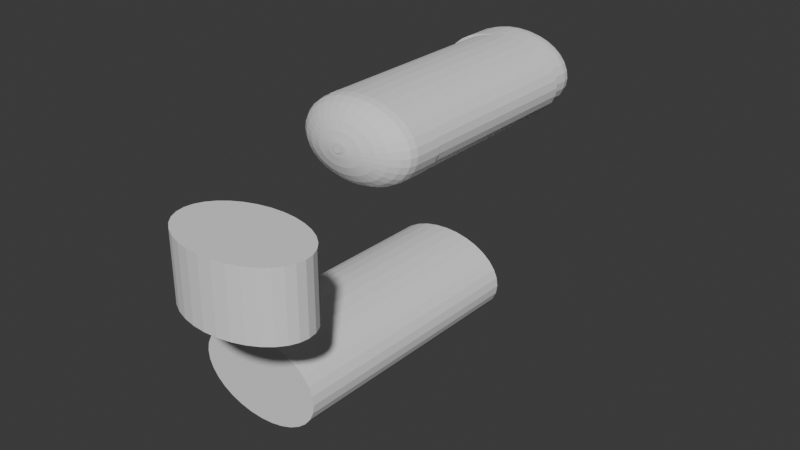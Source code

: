 # Source: compressortank_new.blend  (saved by Blender 4.0.36; exported with 4.5.12 LTS)
import bpy
from mathutils import Matrix  # noqa: F401  (used for matrix-valued properties, if any)

bpy.ops.wm.read_factory_settings(use_empty=True)
scene = bpy.context.scene
scene.name = 'Scene'

# ---- collections
col_collection = bpy.data.collections.new('Collection'); scene.collection.children.link(col_collection)

# ---- world
world_world = bpy.data.worlds.new('World'); scene.world = world_world
world_world.use_nodes = True; world_world.node_tree.nodes.clear()
_N = world_world.node_tree.nodes; _L = world_world.node_tree.links
n0 = _N.new('ShaderNodeOutputWorld'); n0.name = 'World Output'; n0.location = (300, 300)
n1 = _N.new('ShaderNodeBackground'); n1.name = 'Background'; n1.location = (10, 300)
n1.inputs[0].default_value = (0.05088, 0.05088, 0.05088, 1.0)
_L.new(n1.outputs[0], n0.inputs[0])
n0.is_active_output = True
world_world.color = (0.05088, 0.05088, 0.05088)
world_world.use_sun_shadow = False
world_world.sun_shadow_jitter_overblur = 0.0

# ---- meshes
me_cylinder_001 = bpy.data.meshes.new('Cylinder.001')
me_cylinder_001.from_pydata([(0.0, 1.0, -1.0), (0.0, 1.0, 1.0), (0.1951, 0.9808, -1.0), (0.1951, 0.9808, 1.0), (0.3827, 0.9239, -1.0), (0.3827, 0.9239, 1.0), (0.5556, 0.8315, -1.0), (0.5556, 0.8315, 1.0), (0.7071, 0.7071, -1.0), (0.7071, 0.7071, 1.0), (0.8315, 0.5556, -1.0), (0.8315, 0.5556, 1.0), (0.9239, 0.3827, -1.0), (0.9239, 0.3827, 1.0), (0.9808, 0.1951, -1.0), (0.9808, 0.1951, 1.0), (1.0, 0.0, -1.0), (1.0, 0.0, 1.0), (0.9808, -0.1951, -1.0), (0.9808, -0.1951, 1.0), (0.9239, -0.3827, -1.0), (0.9239, -0.3827, 1.0), (0.8315, -0.5556, -1.0), (0.8315, -0.5556, 1.0), (0.7071, -0.7071, -1.0), (0.7071, -0.7071, 1.0), (0.5556, -0.8315, -1.0), (0.5556, -0.8315, 1.0), (0.3827, -0.9239, -1.0), (0.3827, -0.9239, 1.0), (0.1951, -0.9808, -1.0), (0.1951, -0.9808, 1.0), (0.0, -1.0, -1.0), (0.0, -1.0, 1.0), (-0.1951, -0.9808, -1.0), (-0.1951, -0.9808, 1.0), (-0.3827, -0.9239, -1.0), (-0.3827, -0.9239, 1.0), (-0.5556, -0.8315, -1.0), (-0.5556, -0.8315, 1.0), (-0.7071, -0.7071, -1.0), (-0.7071, -0.7071, 1.0), (-0.8315, -0.5556, -1.0), (-0.8315, -0.5556, 1.0), (-0.9239, -0.3827, -1.0), (-0.9239, -0.3827, 1.0), (-0.9808, -0.1951, -1.0), (-0.9808, -0.1951, 1.0), (-1.0, 0.0, -1.0), (-1.0, 0.0, 1.0), (-0.9808, 0.1951, -1.0), (-0.9808, 0.1951, 1.0), (-0.9239, 0.3827, -1.0), (-0.9239, 0.3827, 1.0), (-0.8315, 0.5556, -1.0), (-0.8315, 0.5556, 1.0), (-0.7071, 0.7071, -1.0), (-0.7071, 0.7071, 1.0), (-0.5556, 0.8315, -1.0), (-0.5556, 0.8315, 1.0), (-0.3827, 0.9239, -1.0), (-0.3827, 0.9239, 1.0), (-0.1951, 0.9808, -1.0), (-0.1951, 0.9808, 1.0)], [], [(0, 1, 3, 2), (2, 3, 5, 4), (4, 5, 7, 6), (6, 7, 9, 8), (8, 9, 11, 10), (10, 11, 13, 12), (12, 13, 15, 14), (14, 15, 17, 16), (16, 17, 19, 18), (18, 19, 21, 20), (20, 21, 23, 22), (22, 23, 25, 24), (24, 25, 27, 26), (26, 27, 29, 28), (28, 29, 31, 30), (30, 31, 33, 32), (32, 33, 35, 34), (34, 35, 37, 36), (36, 37, 39, 38), (38, 39, 41, 40), (40, 41, 43, 42), (42, 43, 45, 44), (44, 45, 47, 46), (46, 47, 49, 48), (48, 49, 51, 50), (50, 51, 53, 52), (52, 53, 55, 54), (54, 55, 57, 56), (56, 57, 59, 58), (58, 59, 61, 60), (3, 1, 63, 61, 59, 57, 55, 53, 51, 49, 47, 45, 43, 41, 39, 37, 35, 33, 31, 29, 27, 25, 23, 21, 19, 17, 15, 13, 11, 9, 7, 5), (60, 61, 63, 62), (62, 63, 1, 0), (0, 2, 4, 6, 8, 10, 12, 14, 16, 18, 20, 22, 24, 26, 28, 30, 32, 34, 36, 38, 40, 42, 44, 46, 48, 50, 52, 54, 56, 58, 60, 62)])
_uv = me_cylinder_001.uv_layers.new(name='UVMap')
_uv.uv.foreach_set('vector', [1.0, 0.5, 1.0, 1.0, 0.9688, 1.0, 0.9688, 0.5, 0.9688, 0.5, 0.9688, 1.0, 0.9375, 1.0, 0.9375, 0.5, 0.9375, 0.5, 0.9375, 1.0, 0.9062, 1.0, 0.9062, 0.5, 0.9062, 0.5, 0.9062, 1.0, 0.875, 1.0, 0.875, 0.5, 0.875, 0.5, 0.875, 1.0, 0.8438, 1.0, 0.8438, 0.5, 0.8438, 0.5, 0.8438, 1.0, 0.8125, 1.0, 0.8125, 0.5, 0.8125, 0.5, 0.8125, 1.0, 0.7812, 1.0, 0.7812, 0.5, 0.7812, 0.5, 0.7812, 1.0, 0.75, 1.0, 0.75, 0.5, 0.75, 0.5, 0.75, 1.0, 0.7188, 1.0, 0.7188, 0.5, 0.7188, 0.5, 0.7188, 1.0, 0.6875, 1.0, 0.6875, 0.5, 0.6875, 0.5, 0.6875, 1.0, 0.6562, 1.0, 0.6562, 0.5, 0.6562, 0.5, 0.6562, 1.0, 0.625, 1.0, 0.625, 0.5, 0.625, 0.5, 0.625, 1.0, 0.5938, 1.0, 0.5938, 0.5, 0.5938, 0.5, 0.5938, 1.0, 0.5625, 1.0, 0.5625, 0.5, 0.5625, 0.5, 0.5625, 1.0, 0.5312, 1.0, 0.5312, 0.5, 0.5312, 0.5, 0.5312, 1.0, 0.5, 1.0, 0.5, 0.5, 0.5, 0.5, 0.5, 1.0, 0.4688, 1.0, 0.4688, 0.5, 0.4688, 0.5, 0.4688, 1.0, 0.4375, 1.0, 0.4375, 0.5, 0.4375, 0.5, 0.4375, 1.0, 0.4062, 1.0, 0.4062, 0.5, 0.4062, 0.5, 0.4062, 1.0, 0.375, 1.0, 0.375, 0.5, 0.375, 0.5, 0.375, 1.0, 0.3438, 1.0, 0.3438, 0.5, 0.3438, 0.5, 0.3438, 1.0, 0.3125, 1.0, 0.3125, 0.5, 0.3125, 0.5, 0.3125, 1.0, 0.2812, 1.0, 0.2812, 0.5, 0.2812, 0.5, 0.2812, 1.0, 0.25, 1.0, 0.25, 0.5, 0.25, 0.5, 0.25, 1.0, 0.2188, 1.0, 0.2188, 0.5, 0.2188, 0.5, 0.2188, 1.0, 0.1875, 1.0, 0.1875, 0.5, 0.1875, 0.5, 0.1875, 1.0, 0.1562, 1.0, 0.1562, 0.5, 0.1562, 0.5, 0.1562, 1.0, 0.125, 1.0, 0.125, 0.5, 0.125, 0.5, 0.125, 1.0, 0.09375, 1.0, 0.09375, 0.5, 0.09375, 0.5, 0.09375, 1.0, 0.0625, 1.0, 0.0625, 0.5, 0.2968, 0.4854, 0.25, 0.49, 0.2032, 0.4854, 0.1582, 0.4717, 0.1167, 0.4496, 0.08029, 0.4197, 0.05045, 0.3833, 0.02827, 0.3418, 0.01461, 0.2968, 0.01, 0.25, 0.01461, 0.2032, 0.02827, 0.1582, 0.05045, 0.1167, 0.08029, 0.08029, 0.1167, 0.05045, 0.1582, 0.02827, 0.2032, 0.01461, 0.25, 0.01, 0.2968, 0.01461, 0.3418, 0.02827, 0.3833, 0.05045, 0.4197, 0.08029, 0.4496, 0.1167, 0.4717, 0.1582, 0.4854, 0.2032, 0.49, 0.25, 0.4854, 0.2968, 0.4717, 0.3418, 0.4496, 0.3833, 0.4197, 0.4197, 0.3833, 0.4496, 0.3418, 0.4717, 0.0625, 0.5, 0.0625, 1.0, 0.03125, 1.0, 0.03125, 0.5, 0.03125, 0.5, 0.03125, 1.0, 0.0, 1.0, 0.0, 0.5, 0.75, 0.49, 0.7968, 0.4854, 0.8418, 0.4717, 0.8833, 0.4496, 0.9197, 0.4197, 0.9496, 0.3833, 0.9717, 0.3418, 0.9854, 0.2968, 0.99, 0.25, 0.9854, 0.2032, 0.9717, 0.1582, 0.9496, 0.1167, 0.9197, 0.08029, 0.8833, 0.05045, 0.8418, 0.02827, 0.7968, 0.01461, 0.75, 0.01, 0.7032, 0.01461, 0.6582, 0.02827, 0.6167, 0.05045, 0.5803, 0.08029, 0.5504, 0.1167, 0.5283, 0.1582, 0.5146, 0.2032, 0.51, 0.25, 0.5146, 0.2968, 0.5283, 0.3418, 0.5504, 0.3833, 0.5803, 0.4197, 0.6167, 0.4496, 0.6582, 0.4717, 0.7032, 0.4854])
me_cylinder_001.update()
me_cylinder_002 = bpy.data.meshes.new('Cylinder.002')
me_cylinder_002.from_pydata([(0.0, 1.0, -1.0), (0.0, 1.0, 1.0), (0.1951, 0.9808, -1.0), (0.1951, 0.9808, 1.0), (0.3827, 0.9239, -1.0), (0.3827, 0.9239, 1.0), (0.5556, 0.8315, -1.0), (0.5556, 0.8315, 1.0), (0.7071, 0.7071, -1.0), (0.7071, 0.7071, 1.0), (0.8315, 0.5556, -1.0), (0.8315, 0.5556, 1.0), (0.9239, 0.3827, -1.0), (0.9239, 0.3827, 1.0), (0.9808, 0.1951, -1.0), (0.9808, 0.1951, 1.0), (1.0, 0.0, -1.0), (1.0, 0.0, 1.0), (0.9808, -0.1951, -1.0), (0.9808, -0.1951, 1.0), (0.9239, -0.3827, -1.0), (0.9239, -0.3827, 1.0), (0.8315, -0.5556, -1.0), (0.8315, -0.5556, 1.0), (0.7071, -0.7071, -1.0), (0.7071, -0.7071, 1.0), (0.5556, -0.8315, -1.0), (0.5556, -0.8315, 1.0), (0.3827, -0.9239, -1.0), (0.3827, -0.9239, 1.0), (0.1951, -0.9808, -1.0), (0.1951, -0.9808, 1.0), (0.0, -1.0, -1.0), (0.0, -1.0, 1.0), (-0.1951, -0.9808, -1.0), (-0.1951, -0.9808, 1.0), (-0.3827, -0.9239, -1.0), (-0.3827, -0.9239, 1.0), (-0.5556, -0.8315, -1.0), (-0.5556, -0.8315, 1.0), (-0.7071, -0.7071, -1.0), (-0.7071, -0.7071, 1.0), (-0.8315, -0.5556, -1.0), (-0.8315, -0.5556, 1.0), (-0.9239, -0.3827, -1.0), (-0.9239, -0.3827, 1.0), (-0.9808, -0.1951, -1.0), (-0.9808, -0.1951, 1.0), (-1.0, 0.0, -1.0), (-1.0, 0.0, 1.0), (-0.9808, 0.1951, -1.0), (-0.9808, 0.1951, 1.0), (-0.9239, 0.3827, -1.0), (-0.9239, 0.3827, 1.0), (-0.8315, 0.5556, -1.0), (-0.8315, 0.5556, 1.0), (-0.7071, 0.7071, -1.0), (-0.7071, 0.7071, 1.0), (-0.5556, 0.8315, -1.0), (-0.5556, 0.8315, 1.0), (-0.3827, 0.9239, -1.0), (-0.3827, 0.9239, 1.0), (-0.1951, 0.9808, -1.0), (-0.1951, 0.9808, 1.0)], [], [(0, 1, 3, 2), (2, 3, 5, 4), (4, 5, 7, 6), (6, 7, 9, 8), (8, 9, 11, 10), (10, 11, 13, 12), (12, 13, 15, 14), (14, 15, 17, 16), (16, 17, 19, 18), (18, 19, 21, 20), (20, 21, 23, 22), (22, 23, 25, 24), (24, 25, 27, 26), (26, 27, 29, 28), (28, 29, 31, 30), (30, 31, 33, 32), (32, 33, 35, 34), (34, 35, 37, 36), (36, 37, 39, 38), (38, 39, 41, 40), (40, 41, 43, 42), (42, 43, 45, 44), (44, 45, 47, 46), (46, 47, 49, 48), (48, 49, 51, 50), (50, 51, 53, 52), (52, 53, 55, 54), (54, 55, 57, 56), (56, 57, 59, 58), (58, 59, 61, 60), (3, 1, 63, 61, 59, 57, 55, 53, 51, 49, 47, 45, 43, 41, 39, 37, 35, 33, 31, 29, 27, 25, 23, 21, 19, 17, 15, 13, 11, 9, 7, 5), (60, 61, 63, 62), (62, 63, 1, 0), (0, 2, 4, 6, 8, 10, 12, 14, 16, 18, 20, 22, 24, 26, 28, 30, 32, 34, 36, 38, 40, 42, 44, 46, 48, 50, 52, 54, 56, 58, 60, 62)])
_uv = me_cylinder_002.uv_layers.new(name='UVMap')
_uv.uv.foreach_set('vector', [1.0, 0.5, 1.0, 1.0, 0.9688, 1.0, 0.9688, 0.5, 0.9688, 0.5, 0.9688, 1.0, 0.9375, 1.0, 0.9375, 0.5, 0.9375, 0.5, 0.9375, 1.0, 0.9062, 1.0, 0.9062, 0.5, 0.9062, 0.5, 0.9062, 1.0, 0.875, 1.0, 0.875, 0.5, 0.875, 0.5, 0.875, 1.0, 0.8438, 1.0, 0.8438, 0.5, 0.8438, 0.5, 0.8438, 1.0, 0.8125, 1.0, 0.8125, 0.5, 0.8125, 0.5, 0.8125, 1.0, 0.7812, 1.0, 0.7812, 0.5, 0.7812, 0.5, 0.7812, 1.0, 0.75, 1.0, 0.75, 0.5, 0.75, 0.5, 0.75, 1.0, 0.7188, 1.0, 0.7188, 0.5, 0.7188, 0.5, 0.7188, 1.0, 0.6875, 1.0, 0.6875, 0.5, 0.6875, 0.5, 0.6875, 1.0, 0.6562, 1.0, 0.6562, 0.5, 0.6562, 0.5, 0.6562, 1.0, 0.625, 1.0, 0.625, 0.5, 0.625, 0.5, 0.625, 1.0, 0.5938, 1.0, 0.5938, 0.5, 0.5938, 0.5, 0.5938, 1.0, 0.5625, 1.0, 0.5625, 0.5, 0.5625, 0.5, 0.5625, 1.0, 0.5312, 1.0, 0.5312, 0.5, 0.5312, 0.5, 0.5312, 1.0, 0.5, 1.0, 0.5, 0.5, 0.5, 0.5, 0.5, 1.0, 0.4688, 1.0, 0.4688, 0.5, 0.4688, 0.5, 0.4688, 1.0, 0.4375, 1.0, 0.4375, 0.5, 0.4375, 0.5, 0.4375, 1.0, 0.4062, 1.0, 0.4062, 0.5, 0.4062, 0.5, 0.4062, 1.0, 0.375, 1.0, 0.375, 0.5, 0.375, 0.5, 0.375, 1.0, 0.3438, 1.0, 0.3438, 0.5, 0.3438, 0.5, 0.3438, 1.0, 0.3125, 1.0, 0.3125, 0.5, 0.3125, 0.5, 0.3125, 1.0, 0.2812, 1.0, 0.2812, 0.5, 0.2812, 0.5, 0.2812, 1.0, 0.25, 1.0, 0.25, 0.5, 0.25, 0.5, 0.25, 1.0, 0.2188, 1.0, 0.2188, 0.5, 0.2188, 0.5, 0.2188, 1.0, 0.1875, 1.0, 0.1875, 0.5, 0.1875, 0.5, 0.1875, 1.0, 0.1562, 1.0, 0.1562, 0.5, 0.1562, 0.5, 0.1562, 1.0, 0.125, 1.0, 0.125, 0.5, 0.125, 0.5, 0.125, 1.0, 0.09375, 1.0, 0.09375, 0.5, 0.09375, 0.5, 0.09375, 1.0, 0.0625, 1.0, 0.0625, 0.5, 0.2968, 0.4854, 0.25, 0.49, 0.2032, 0.4854, 0.1582, 0.4717, 0.1167, 0.4496, 0.08029, 0.4197, 0.05045, 0.3833, 0.02827, 0.3418, 0.01461, 0.2968, 0.01, 0.25, 0.01461, 0.2032, 0.02827, 0.1582, 0.05045, 0.1167, 0.08029, 0.08029, 0.1167, 0.05045, 0.1582, 0.02827, 0.2032, 0.01461, 0.25, 0.01, 0.2968, 0.01461, 0.3418, 0.02827, 0.3833, 0.05045, 0.4197, 0.08029, 0.4496, 0.1167, 0.4717, 0.1582, 0.4854, 0.2032, 0.49, 0.25, 0.4854, 0.2968, 0.4717, 0.3418, 0.4496, 0.3833, 0.4197, 0.4197, 0.3833, 0.4496, 0.3418, 0.4717, 0.0625, 0.5, 0.0625, 1.0, 0.03125, 1.0, 0.03125, 0.5, 0.03125, 0.5, 0.03125, 1.0, 0.0, 1.0, 0.0, 0.5, 0.75, 0.49, 0.7968, 0.4854, 0.8418, 0.4717, 0.8833, 0.4496, 0.9197, 0.4197, 0.9496, 0.3833, 0.9717, 0.3418, 0.9854, 0.2968, 0.99, 0.25, 0.9854, 0.2032, 0.9717, 0.1582, 0.9496, 0.1167, 0.9197, 0.08029, 0.8833, 0.05045, 0.8418, 0.02827, 0.7968, 0.01461, 0.75, 0.01, 0.7032, 0.01461, 0.6582, 0.02827, 0.6167, 0.05045, 0.5803, 0.08029, 0.5504, 0.1167, 0.5283, 0.1582, 0.5146, 0.2032, 0.51, 0.25, 0.5146, 0.2968, 0.5283, 0.3418, 0.5504, 0.3833, 0.5803, 0.4197, 0.6167, 0.4496, 0.6582, 0.4717, 0.7032, 0.4854])
me_cylinder_002.update()
me_cylinder_004 = bpy.data.meshes.new('Cylinder.004')
me_cylinder_004.from_pydata([(0.0, 1.0, -1.0), (0.1951, 0.9808, -1.0), (0.3827, 0.9239, -1.0), (0.5556, 0.8315, -1.0), (0.7071, 0.7071, -1.0), (0.8315, 0.5556, -1.0), (0.9239, 0.3827, -1.0), (0.9808, 0.1951, -1.0), (1.0, 0.0, -1.0), (0.9808, -0.1951, -1.0), (0.9239, -0.3827, -1.0), (0.8315, -0.5556, -1.0), (0.7071, -0.7071, -1.0), (0.5556, -0.8315, -1.0), (0.3827, -0.9239, -1.0), (0.1951, -0.9808, -1.0), (0.0, -1.0, -1.0), (-0.1951, -0.9808, -1.0), (-0.3827, -0.9239, -1.0), (-0.5556, -0.8315, -1.0), (-0.7071, -0.7071, -1.0), (-0.8315, -0.5556, -1.0), (-0.9239, -0.3827, -1.0), (-0.9808, -0.1951, -1.0), (-1.0, 0.0, -1.0), (-0.9808, 0.1951, -1.0), (-0.9239, 0.3827, -1.0), (-0.8315, 0.5556, -1.0), (-0.7071, 0.7071, -1.0), (-0.5556, 0.8315, -1.0), (-0.3827, 0.9239, -1.0), (-0.1951, 0.9808, -1.0), (0.0, -0.0664, 1.0), (0.0, 1.0, -0.06127), (0.0, 0.1709, 0.9734), (0.0, 0.3963, 0.8949), (0.0, 0.5985, 0.7685), (0.0, 0.7673, 0.6004), (0.0, 0.8944, 0.3992), (0.0, 0.9733, 0.1749), (-0.01295, -0.06513, 1.0), (0.1951, 0.9808, -0.06127), (0.03334, 0.1676, 0.9734), (0.07731, 0.3887, 0.8949), (0.1168, 0.587, 0.7685), (0.1497, 0.7526, 0.6004), (0.1745, 0.8772, 0.3992), (0.1899, 0.9546, 0.1749), (-0.02541, -0.06135, 1.0), (0.3827, 0.9239, -0.06127), (0.0654, 0.1579, 0.9734), (0.1517, 0.3661, 0.8949), (0.229, 0.5529, 0.7685), (0.2937, 0.7089, 0.6004), (0.3423, 0.8263, 0.3992), (0.3725, 0.8992, 0.1749), (-0.03689, -0.05521, 1.0), (0.5556, 0.8315, -0.06127), (0.09494, 0.1421, 0.9734), (0.2202, 0.3295, 0.8949), (0.3325, 0.4976, 0.7685), (0.4263, 0.638, 0.6004), (0.4969, 0.7437, 0.3992), (0.5407, 0.8092, 0.1749), (-0.04695, -0.04695, 1.0), (0.7071, 0.7071, -0.06127), (0.1208, 0.1208, 0.9734), (0.2802, 0.2802, 0.8949), (0.4232, 0.4232, 0.7685), (0.5426, 0.5426, 0.6004), (0.6324, 0.6324, 0.3992), (0.6882, 0.6882, 0.1749), (-0.05521, -0.03689, 1.0), (0.8315, 0.5556, -0.06127), (0.1421, 0.09494, 0.9734), (0.3295, 0.2202, 0.8949), (0.4976, 0.3325, 0.7685), (0.638, 0.4263, 0.6004), (0.7437, 0.4969, 0.3992), (0.8092, 0.5407, 0.1749), (-0.06135, -0.02541, 1.0), (0.9239, 0.3827, -0.06127), (0.1579, 0.0654, 0.9734), (0.3661, 0.1517, 0.8949), (0.5529, 0.229, 0.7685), (0.7089, 0.2937, 0.6004), (0.8263, 0.3423, 0.3992), (0.8992, 0.3725, 0.1749), (-0.06513, -0.01295, 1.0), (0.9808, 0.1951, -0.06127), (0.1676, 0.03334, 0.9734), (0.3887, 0.07731, 0.8949), (0.587, 0.1168, 0.7685), (0.7526, 0.1497, 0.6004), (0.8772, 0.1745, 0.3992), (0.9546, 0.1899, 0.1749), (-0.0664, 0.0, 1.0), (1.0, 0.0, -0.06127), (0.1709, 0.0, 0.9734), (0.3963, 0.0, 0.8949), (0.5985, 0.0, 0.7685), (0.7673, 0.0, 0.6004), (0.8944, 0.0, 0.3992), (0.9733, 0.0, 0.1749), (-0.06513, 0.01295, 1.0), (0.9808, -0.1951, -0.06127), (0.1676, -0.03334, 0.9734), (0.3887, -0.07731, 0.8949), (0.587, -0.1168, 0.7685), (0.7526, -0.1497, 0.6004), (0.8772, -0.1745, 0.3992), (0.9546, -0.1899, 0.1749), (-0.06135, 0.02541, 1.0), (0.9239, -0.3827, -0.06127), (0.1579, -0.0654, 0.9734), (0.3661, -0.1517, 0.8949), (0.5529, -0.229, 0.7685), (0.7089, -0.2937, 0.6004), (0.8263, -0.3423, 0.3992), (0.8992, -0.3725, 0.1749), (-0.05521, 0.03689, 1.0), (0.8315, -0.5556, -0.06127), (0.1421, -0.09494, 0.9734), (0.3295, -0.2202, 0.8949), (0.4976, -0.3325, 0.7685), (0.638, -0.4263, 0.6004), (0.7437, -0.4969, 0.3992), (0.8092, -0.5407, 0.1749), (-0.04695, 0.04695, 1.0), (0.7071, -0.7071, -0.06127), (0.1208, -0.1208, 0.9734), (0.2802, -0.2802, 0.8949), (0.4232, -0.4232, 0.7685), (0.5426, -0.5426, 0.6004), (0.6324, -0.6324, 0.3992), (0.6882, -0.6882, 0.1749), (-0.03689, 0.05521, 1.0), (0.5556, -0.8315, -0.06127), (0.09494, -0.1421, 0.9734), (0.2202, -0.3295, 0.8949), (0.3325, -0.4976, 0.7685), (0.4263, -0.638, 0.6004), (0.4969, -0.7437, 0.3992), (0.5407, -0.8092, 0.1749), (-0.02541, 0.06135, 1.0), (0.3827, -0.9239, -0.06127), (0.0654, -0.1579, 0.9734), (0.1517, -0.3661, 0.8949), (0.229, -0.5529, 0.7685), (0.2937, -0.7089, 0.6004), (0.3423, -0.8263, 0.3992), (0.3725, -0.8992, 0.1749), (-0.01295, 0.06513, 1.0), (0.1951, -0.9808, -0.06127), (0.03334, -0.1676, 0.9734), (0.07731, -0.3887, 0.8949), (0.1168, -0.587, 0.7685), (0.1497, -0.7526, 0.6004), (0.1745, -0.8772, 0.3992), (0.1899, -0.9546, 0.1749), (0.0, 0.0664, 1.0), (0.0, -1.0, -0.06127), (0.0, -0.1709, 0.9734), (0.0, -0.3963, 0.8949), (0.0, -0.5985, 0.7685), (0.0, -0.7673, 0.6004), (0.0, -0.8944, 0.3992), (0.0, -0.9733, 0.1749), (0.01295, 0.06513, 1.0), (-0.1951, -0.9808, -0.06127), (-0.03334, -0.1676, 0.9734), (-0.07731, -0.3887, 0.8949), (-0.1168, -0.587, 0.7685), (-0.1497, -0.7526, 0.6004), (-0.1745, -0.8772, 0.3992), (-0.1899, -0.9546, 0.1749), (0.02541, 0.06135, 1.0), (-0.3827, -0.9239, -0.06127), (-0.0654, -0.1579, 0.9734), (-0.1517, -0.3661, 0.8949), (-0.229, -0.5529, 0.7685), (-0.2937, -0.7089, 0.6004), (-0.3423, -0.8263, 0.3992), (-0.3725, -0.8992, 0.1749), (0.03689, 0.05521, 1.0), (-0.5556, -0.8315, -0.06127), (-0.09494, -0.1421, 0.9734), (-0.2202, -0.3295, 0.8949), (-0.3325, -0.4976, 0.7685), (-0.4263, -0.638, 0.6004), (-0.4969, -0.7437, 0.3992), (-0.5407, -0.8092, 0.1749), (0.04695, 0.04695, 1.0), (-0.7071, -0.7071, -0.06127), (-0.1208, -0.1208, 0.9734), (-0.2802, -0.2802, 0.8949), (-0.4232, -0.4232, 0.7685), (-0.5426, -0.5426, 0.6004), (-0.6324, -0.6324, 0.3992), (-0.6882, -0.6882, 0.1749), (0.05521, 0.03689, 1.0), (-0.8315, -0.5556, -0.06127), (-0.1421, -0.09494, 0.9734), (-0.3295, -0.2202, 0.8949), (-0.4976, -0.3325, 0.7685), (-0.638, -0.4263, 0.6004), (-0.7437, -0.4969, 0.3992), (-0.8092, -0.5407, 0.1749), (0.06135, 0.02541, 1.0), (-0.9239, -0.3827, -0.06127), (-0.1579, -0.0654, 0.9734), (-0.3661, -0.1517, 0.8949), (-0.5529, -0.229, 0.7685), (-0.7089, -0.2937, 0.6004), (-0.8263, -0.3423, 0.3992), (-0.8992, -0.3725, 0.1749), (0.06513, 0.01295, 1.0), (-0.9808, -0.1951, -0.06127), (-0.1676, -0.03334, 0.9734), (-0.3887, -0.07731, 0.8949), (-0.587, -0.1168, 0.7685), (-0.7526, -0.1497, 0.6004), (-0.8772, -0.1745, 0.3992), (-0.9546, -0.1899, 0.1749), (0.0664, 0.0, 1.0), (-1.0, 0.0, -0.06127), (-0.1709, 0.0, 0.9734), (-0.3963, 0.0, 0.8949), (-0.5985, 0.0, 0.7685), (-0.7673, 0.0, 0.6004), (-0.8944, 0.0, 0.3992), (-0.9733, 0.0, 0.1749), (0.06513, -0.01295, 1.0), (-0.9808, 0.1951, -0.06127), (-0.1676, 0.03334, 0.9734), (-0.3887, 0.07731, 0.8949), (-0.587, 0.1168, 0.7685), (-0.7526, 0.1497, 0.6004), (-0.8772, 0.1745, 0.3992), (-0.9546, 0.1899, 0.1749), (0.06135, -0.02541, 1.0), (-0.9239, 0.3827, -0.06127), (-0.1579, 0.0654, 0.9734), (-0.3661, 0.1517, 0.8949), (-0.5529, 0.229, 0.7685), (-0.7089, 0.2937, 0.6004), (-0.8263, 0.3423, 0.3992), (-0.8992, 0.3725, 0.1749), (0.05521, -0.03689, 1.0), (-0.8315, 0.5556, -0.06127), (-0.1421, 0.09494, 0.9734), (-0.3295, 0.2202, 0.8949), (-0.4976, 0.3325, 0.7685), (-0.638, 0.4263, 0.6004), (-0.7437, 0.4969, 0.3992), (-0.8092, 0.5407, 0.1749), (0.04695, -0.04695, 1.0), (-0.7071, 0.7071, -0.06127), (-0.1208, 0.1208, 0.9734), (-0.2802, 0.2802, 0.8949), (-0.4232, 0.4232, 0.7685), (-0.5426, 0.5426, 0.6004), (-0.6324, 0.6324, 0.3992), (-0.6882, 0.6882, 0.1749), (0.03689, -0.05521, 1.0), (-0.5556, 0.8315, -0.06127), (-0.09494, 0.1421, 0.9734), (-0.2202, 0.3295, 0.8949), (-0.3325, 0.4976, 0.7685), (-0.4263, 0.638, 0.6004), (-0.4969, 0.7437, 0.3992), (-0.5407, 0.8092, 0.1749), (0.02541, -0.06135, 1.0), (-0.3827, 0.9239, -0.06127), (-0.0654, 0.1579, 0.9734), (-0.1517, 0.3661, 0.8949), (-0.229, 0.5529, 0.7685), (-0.2937, 0.7089, 0.6004), (-0.3423, 0.8263, 0.3992), (-0.3725, 0.8992, 0.1749), (0.01295, -0.06513, 1.0), (-0.1951, 0.9808, -0.06127), (-0.03334, 0.1676, 0.9734), (-0.07731, 0.3887, 0.8949), (-0.1168, 0.587, 0.7685), (-0.1497, 0.7526, 0.6004), (-0.1745, 0.8772, 0.3992), (-0.1899, 0.9546, 0.1749)], [], [(31, 281, 33, 0), (2, 49, 57, 3), (3, 57, 65, 4), (4, 65, 73, 5), (5, 73, 81, 6), (6, 81, 89, 7), (7, 89, 97, 8), (8, 97, 105, 9), (9, 105, 113, 10), (10, 113, 121, 11), (11, 121, 129, 12), (12, 129, 137, 13), (13, 137, 145, 14), (14, 145, 153, 15), (15, 153, 161, 16), (16, 161, 169, 17), (17, 169, 177, 18), (18, 177, 185, 19), (19, 185, 193, 20), (20, 193, 201, 21), (21, 201, 209, 22), (22, 209, 217, 23), (23, 217, 225, 24), (24, 225, 233, 25), (25, 233, 241, 26), (26, 241, 249, 27), (27, 249, 257, 28), (28, 257, 265, 29), (29, 265, 273, 30), (30, 273, 281, 31), (0, 33, 41, 1), (1, 41, 49, 2), (0, 1, 2, 3, 4, 5, 6, 7, 8, 9, 10, 11, 12, 13, 14, 15, 16, 17, 18, 19, 20, 21, 22, 23, 24, 25, 26, 27, 28, 29, 30, 31), (41, 33, 39, 47), (47, 39, 38, 46), (46, 38, 37, 45), (45, 37, 36, 44), (44, 36, 35, 43), (43, 35, 34, 42), (42, 34, 32, 40), (49, 41, 47, 55), (55, 47, 46, 54), (54, 46, 45, 53), (53, 45, 44, 52), (52, 44, 43, 51), (51, 43, 42, 50), (50, 42, 40, 48), (57, 49, 55, 63), (63, 55, 54, 62), (62, 54, 53, 61), (61, 53, 52, 60), (60, 52, 51, 59), (59, 51, 50, 58), (58, 50, 48, 56), (65, 57, 63, 71), (71, 63, 62, 70), (70, 62, 61, 69), (69, 61, 60, 68), (68, 60, 59, 67), (67, 59, 58, 66), (66, 58, 56, 64), (73, 65, 71, 79), (79, 71, 70, 78), (78, 70, 69, 77), (77, 69, 68, 76), (76, 68, 67, 75), (75, 67, 66, 74), (74, 66, 64, 72), (81, 73, 79, 87), (87, 79, 78, 86), (86, 78, 77, 85), (85, 77, 76, 84), (84, 76, 75, 83), (83, 75, 74, 82), (82, 74, 72, 80), (89, 81, 87, 95), (95, 87, 86, 94), (94, 86, 85, 93), (93, 85, 84, 92), (92, 84, 83, 91), (91, 83, 82, 90), (90, 82, 80, 88), (97, 89, 95, 103), (103, 95, 94, 102), (102, 94, 93, 101), (101, 93, 92, 100), (100, 92, 91, 99), (99, 91, 90, 98), (98, 90, 88, 96), (105, 97, 103, 111), (111, 103, 102, 110), (110, 102, 101, 109), (109, 101, 100, 108), (108, 100, 99, 107), (107, 99, 98, 106), (106, 98, 96, 104), (113, 105, 111, 119), (119, 111, 110, 118), (118, 110, 109, 117), (117, 109, 108, 116), (116, 108, 107, 115), (115, 107, 106, 114), (114, 106, 104, 112), (121, 113, 119, 127), (127, 119, 118, 126), (126, 118, 117, 125), (125, 117, 116, 124), (124, 116, 115, 123), (123, 115, 114, 122), (122, 114, 112, 120), (129, 121, 127, 135), (135, 127, 126, 134), (134, 126, 125, 133), (133, 125, 124, 132), (132, 124, 123, 131), (131, 123, 122, 130), (130, 122, 120, 128), (137, 129, 135, 143), (143, 135, 134, 142), (142, 134, 133, 141), (141, 133, 132, 140), (140, 132, 131, 139), (139, 131, 130, 138), (138, 130, 128, 136), (145, 137, 143, 151), (151, 143, 142, 150), (150, 142, 141, 149), (149, 141, 140, 148), (148, 140, 139, 147), (147, 139, 138, 146), (146, 138, 136, 144), (153, 145, 151, 159), (159, 151, 150, 158), (158, 150, 149, 157), (157, 149, 148, 156), (156, 148, 147, 155), (155, 147, 146, 154), (154, 146, 144, 152), (161, 153, 159, 167), (167, 159, 158, 166), (166, 158, 157, 165), (165, 157, 156, 164), (164, 156, 155, 163), (163, 155, 154, 162), (162, 154, 152, 160), (169, 161, 167, 175), (175, 167, 166, 174), (174, 166, 165, 173), (173, 165, 164, 172), (172, 164, 163, 171), (171, 163, 162, 170), (170, 162, 160, 168), (177, 169, 175, 183), (183, 175, 174, 182), (182, 174, 173, 181), (181, 173, 172, 180), (180, 172, 171, 179), (179, 171, 170, 178), (178, 170, 168, 176), (185, 177, 183, 191), (191, 183, 182, 190), (190, 182, 181, 189), (189, 181, 180, 188), (188, 180, 179, 187), (187, 179, 178, 186), (186, 178, 176, 184), (193, 185, 191, 199), (199, 191, 190, 198), (198, 190, 189, 197), (197, 189, 188, 196), (196, 188, 187, 195), (195, 187, 186, 194), (194, 186, 184, 192), (201, 193, 199, 207), (207, 199, 198, 206), (206, 198, 197, 205), (205, 197, 196, 204), (204, 196, 195, 203), (203, 195, 194, 202), (202, 194, 192, 200), (209, 201, 207, 215), (215, 207, 206, 214), (214, 206, 205, 213), (213, 205, 204, 212), (212, 204, 203, 211), (211, 203, 202, 210), (210, 202, 200, 208), (217, 209, 215, 223), (223, 215, 214, 222), (222, 214, 213, 221), (221, 213, 212, 220), (220, 212, 211, 219), (219, 211, 210, 218), (218, 210, 208, 216), (225, 217, 223, 231), (231, 223, 222, 230), (230, 222, 221, 229), (229, 221, 220, 228), (228, 220, 219, 227), (227, 219, 218, 226), (226, 218, 216, 224), (233, 225, 231, 239), (239, 231, 230, 238), (238, 230, 229, 237), (237, 229, 228, 236), (236, 228, 227, 235), (235, 227, 226, 234), (234, 226, 224, 232), (241, 233, 239, 247), (247, 239, 238, 246), (246, 238, 237, 245), (245, 237, 236, 244), (244, 236, 235, 243), (243, 235, 234, 242), (242, 234, 232, 240), (249, 241, 247, 255), (255, 247, 246, 254), (254, 246, 245, 253), (253, 245, 244, 252), (252, 244, 243, 251), (251, 243, 242, 250), (250, 242, 240, 248), (257, 249, 255, 263), (263, 255, 254, 262), (262, 254, 253, 261), (261, 253, 252, 260), (260, 252, 251, 259), (259, 251, 250, 258), (258, 250, 248, 256), (265, 257, 263, 271), (271, 263, 262, 270), (270, 262, 261, 269), (269, 261, 260, 268), (268, 260, 259, 267), (267, 259, 258, 266), (266, 258, 256, 264), (273, 265, 271, 279), (279, 271, 270, 278), (278, 270, 269, 277), (277, 269, 268, 276), (276, 268, 267, 275), (275, 267, 266, 274), (274, 266, 264, 272), (281, 273, 279, 287), (287, 279, 278, 286), (286, 278, 277, 285), (285, 277, 276, 284), (284, 276, 275, 283), (283, 275, 274, 282), (282, 274, 272, 280), (33, 281, 287, 39), (39, 287, 286, 38), (38, 286, 285, 37), (37, 285, 284, 36), (36, 284, 283, 35), (35, 283, 282, 34), (34, 282, 280, 32), (40, 32, 280, 272, 264, 256, 248, 240, 232, 224, 216, 208, 200, 192, 184, 176, 168, 160, 152, 144, 136, 128, 120, 112, 104, 96, 88, 80, 72, 64, 56, 48)])
_uv = me_cylinder_004.uv_layers.new(name='UVMap')
_uv.uv.foreach_set('vector', [0.03125, 0.5, 0.03125, 0.7347, 0.0, 0.7347, 0.0, 0.5, 0.9375, 0.5, 0.9375, 0.7347, 0.9062, 0.7347, 0.9062, 0.5, 0.9062, 0.5, 0.9062, 0.7347, 0.875, 0.7347, 0.875, 0.5, 0.875, 0.5, 0.875, 0.7347, 0.8438, 0.7347, 0.8438, 0.5, 0.8438, 0.5, 0.8438, 0.7347, 0.8125, 0.7347, 0.8125, 0.5, 0.8125, 0.5, 0.8125, 0.7347, 0.7812, 0.7347, 0.7812, 0.5, 0.7812, 0.5, 0.7812, 0.7347, 0.75, 0.7347, 0.75, 0.5, 0.75, 0.5, 0.75, 0.7347, 0.7188, 0.7347, 0.7188, 0.5, 0.7188, 0.5, 0.7188, 0.7347, 0.6875, 0.7347, 0.6875, 0.5, 0.6875, 0.5, 0.6875, 0.7347, 0.6562, 0.7347, 0.6562, 0.5, 0.6562, 0.5, 0.6562, 0.7347, 0.625, 0.7347, 0.625, 0.5, 0.625, 0.5, 0.625, 0.7347, 0.5938, 0.7347, 0.5938, 0.5, 0.5938, 0.5, 0.5938, 0.7347, 0.5625, 0.7347, 0.5625, 0.5, 0.5625, 0.5, 0.5625, 0.7347, 0.5312, 0.7347, 0.5312, 0.5, 0.5312, 0.5, 0.5312, 0.7347, 0.5, 0.7347, 0.5, 0.5, 0.5, 0.5, 0.5, 0.7347, 0.4688, 0.7347, 0.4688, 0.5, 0.4688, 0.5, 0.4688, 0.7347, 0.4375, 0.7347, 0.4375, 0.5, 0.4375, 0.5, 0.4375, 0.7347, 0.4062, 0.7347, 0.4062, 0.5, 0.4062, 0.5, 0.4062, 0.7347, 0.375, 0.7347, 0.375, 0.5, 0.375, 0.5, 0.375, 0.7347, 0.3438, 0.7347, 0.3438, 0.5, 0.3438, 0.5, 0.3438, 0.7347, 0.3125, 0.7347, 0.3125, 0.5, 0.3125, 0.5, 0.3125, 0.7347, 0.2812, 0.7347, 0.2812, 0.5, 0.2812, 0.5, 0.2812, 0.7347, 0.25, 0.7347, 0.25, 0.5, 0.25, 0.5, 0.25, 0.7347, 0.2188, 0.7347, 0.2188, 0.5, 0.2188, 0.5, 0.2188, 0.7347, 0.1875, 0.7347, 0.1875, 0.5, 0.1875, 0.5, 0.1875, 0.7347, 0.1562, 0.7347, 0.1562, 0.5, 0.1562, 0.5, 0.1562, 0.7347, 0.125, 0.7347, 0.125, 0.5, 0.125, 0.5, 0.125, 0.7347, 0.09375, 0.7347, 0.09375, 0.5, 0.09375, 0.5, 0.09375, 0.7347, 0.0625, 0.7347, 0.0625, 0.5, 0.0625, 0.5, 0.0625, 0.7347, 0.03125, 0.7347, 0.03125, 0.5, 1.0, 0.5, 1.0, 0.7347, 0.9688, 0.7347, 0.9688, 0.5, 0.9688, 0.5, 0.9688, 0.7347, 0.9375, 0.7347, 0.9375, 0.5, 0.75, 0.49, 0.7968, 0.4854, 0.8418, 0.4717, 0.8833, 0.4496, 0.9197, 0.4197, 0.9496, 0.3833, 0.9717, 0.3418, 0.9854, 0.2968, 0.99, 0.25, 0.9854, 0.2032, 0.9717, 0.1582, 0.9496, 0.1167, 0.9197, 0.08029, 0.8833, 0.05045, 0.8418, 0.02827, 0.7968, 0.01461, 0.75, 0.01, 0.7032, 0.01461, 0.6582, 0.02827, 0.6167, 0.05045, 0.5803, 0.08029, 0.5504, 0.1167, 0.5283, 0.1582, 0.5146, 0.2032, 0.51, 0.25, 0.5146, 0.2968, 0.5283, 0.3418, 0.5504, 0.3833, 0.5803, 0.4197, 0.6167, 0.4496, 0.6582, 0.4717, 0.7032, 0.4854, 0.9688, 0.7347, 1.0, 0.7347, 0.9996, 0.7937, 0.9692, 0.7937, 0.9692, 0.7937, 0.9996, 0.7937, 0.9983, 0.8498, 0.9704, 0.8498, 0.9704, 0.8498, 0.9983, 0.8498, 0.9964, 1.0, 0.9724, 1.0, 0.2914, 0.4859, 0.2554, 0.4895, 0.25, 0.3936, 0.278, 0.3909, 0.278, 0.3909, 0.25, 0.3936, 0.25, 0.3451, 0.2686, 0.3433, 0.2686, 0.3433, 0.25, 0.3451, 0.25, 0.291, 0.258, 0.2902, 0.258, 0.2902, 0.25, 0.291, 0.25, 0.2341, 0.2469, 0.2344, 0.9375, 0.7347, 0.9688, 0.7347, 0.9683, 0.7937, 0.9379, 0.7937, 0.9379, 0.7937, 0.9683, 0.7937, 0.9671, 0.8498, 0.9392, 0.8498, 0.9392, 0.8498, 0.9671, 0.8498, 0.9651, 1.0, 0.9411, 1.0, 0.3366, 0.4733, 0.3021, 0.4838, 0.278, 0.3909, 0.305, 0.3827, 0.305, 0.3827, 0.278, 0.3909, 0.2686, 0.3433, 0.2864, 0.3379, 0.2864, 0.3379, 0.2686, 0.3433, 0.258, 0.2902, 0.2657, 0.2879, 0.2657, 0.2879, 0.258, 0.2902, 0.2469, 0.2344, 0.2439, 0.2353, 0.9062, 0.7347, 0.9375, 0.7347, 0.9371, 0.7937, 0.9067, 0.7937, 0.9067, 0.7937, 0.9371, 0.7937, 0.9358, 0.8498, 0.9079, 0.8498, 0.9079, 0.8498, 0.9358, 0.8498, 0.9339, 1.0, 0.9099, 1.0, 0.3785, 0.4521, 0.3467, 0.4692, 0.305, 0.3827, 0.3298, 0.3694, 0.3298, 0.3694, 0.305, 0.3827, 0.2864, 0.3379, 0.3028, 0.3291, 0.3028, 0.3291, 0.2864, 0.3379, 0.2657, 0.2879, 0.2728, 0.2841, 0.2728, 0.2841, 0.2657, 0.2879, 0.2439, 0.2353, 0.2411, 0.2367, 0.875, 0.7347, 0.9062, 0.7347, 0.9058, 0.7937, 0.8754, 0.7937, 0.8754, 0.7937, 0.9058, 0.7937, 0.9046, 0.8498, 0.8767, 0.8498, 0.8767, 0.8498, 0.9046, 0.8498, 0.9026, 1.0, 0.8786, 1.0, 0.4155, 0.4232, 0.3876, 0.4461, 0.3298, 0.3694, 0.3516, 0.3516, 0.3516, 0.3516, 0.3298, 0.3694, 0.3028, 0.3291, 0.3173, 0.3173, 0.3173, 0.3173, 0.3028, 0.3291, 0.2728, 0.2841, 0.279, 0.279, 0.279, 0.279, 0.2728, 0.2841, 0.2411, 0.2367, 0.2387, 0.2387, 0.8438, 0.7347, 0.875, 0.7347, 0.8746, 0.7937, 0.8442, 0.7937, 0.8442, 0.7937, 0.8746, 0.7937, 0.8733, 0.8498, 0.8454, 0.8498, 0.8454, 0.8498, 0.8733, 0.8498, 0.8714, 1.0, 0.8474, 1.0, 0.4461, 0.3876, 0.4232, 0.4155, 0.3516, 0.3516, 0.3694, 0.3298, 0.3694, 0.3298, 0.3516, 0.3516, 0.3173, 0.3173, 0.3291, 0.3028, 0.3291, 0.3028, 0.3173, 0.3173, 0.279, 0.279, 0.2841, 0.2728, 0.2841, 0.2728, 0.279, 0.279, 0.2387, 0.2387, 0.2367, 0.2411, 0.8125, 0.7347, 0.8438, 0.7347, 0.8433, 0.7937, 0.8129, 0.7937, 0.8129, 0.7937, 0.8433, 0.7937, 0.8421, 0.8498, 0.8142, 0.8498, 0.8142, 0.8498, 0.8421, 0.8498, 0.8401, 1.0, 0.8161, 1.0, 0.4692, 0.3467, 0.4521, 0.3785, 0.3694, 0.3298, 0.3827, 0.305, 0.3827, 0.305, 0.3694, 0.3298, 0.3291, 0.3028, 0.3379, 0.2864, 0.3379, 0.2864, 0.3291, 0.3028, 0.2841, 0.2728, 0.2879, 0.2657, 0.2879, 0.2657, 0.2841, 0.2728, 0.2367, 0.2411, 0.2353, 0.2439, 0.7812, 0.7347, 0.8125, 0.7347, 0.8121, 0.7937, 0.7817, 0.7937, 0.7817, 0.7937, 0.8121, 0.7937, 0.8108, 0.8498, 0.7829, 0.8498, 0.7829, 0.8498, 0.8108, 0.8498, 0.8089, 1.0, 0.7849, 1.0, 0.4838, 0.3021, 0.4733, 0.3366, 0.3827, 0.305, 0.3909, 0.278, 0.3909, 0.278, 0.3827, 0.305, 0.3379, 0.2864, 0.3433, 0.2686, 0.3433, 0.2686, 0.3379, 0.2864, 0.2879, 0.2657, 0.2902, 0.258, 0.2902, 0.258, 0.2879, 0.2657, 0.2353, 0.2439, 0.2344, 0.2469, 0.75, 0.7347, 0.7812, 0.7347, 0.7808, 0.7937, 0.7504, 0.7937, 0.7504, 0.7937, 0.7808, 0.7937, 0.7796, 0.8498, 0.7517, 0.8498, 0.7517, 0.8498, 0.7796, 0.8498, 0.7776, 1.0, 0.7536, 1.0, 0.4895, 0.2554, 0.4859, 0.2914, 0.3909, 0.278, 0.3936, 0.25, 0.3936, 0.25, 0.3909, 0.278, 0.3433, 0.2686, 0.3451, 0.25, 0.3451, 0.25, 0.3433, 0.2686, 0.2902, 0.258, 0.291, 0.25, 0.291, 0.25, 0.2902, 0.258, 0.2344, 0.2469, 0.2341, 0.25, 0.7188, 0.7347, 0.75, 0.7347, 0.7496, 0.7937, 0.7192, 0.7937, 0.7192, 0.7937, 0.7496, 0.7937, 0.7483, 0.8498, 0.7204, 0.8498, 0.7204, 0.8498, 0.7483, 0.8498, 0.7464, 1.0, 0.7224, 1.0, 0.4859, 0.2086, 0.4895, 0.2446, 0.3936, 0.25, 0.3909, 0.222, 0.3909, 0.222, 0.3936, 0.25, 0.3451, 0.25, 0.3433, 0.2314, 0.3433, 0.2314, 0.3451, 0.25, 0.291, 0.25, 0.2902, 0.242, 0.2902, 0.242, 0.291, 0.25, 0.2341, 0.25, 0.2344, 0.2531, 0.6875, 0.7347, 0.7188, 0.7347, 0.7183, 0.7937, 0.6879, 0.7937, 0.6879, 0.7937, 0.7183, 0.7937, 0.7171, 0.8498, 0.6892, 0.8498, 0.6892, 0.8498, 0.7171, 0.8498, 0.7151, 1.0, 0.6911, 1.0, 0.4733, 0.1634, 0.4838, 0.1979, 0.3909, 0.222, 0.3827, 0.195, 0.3827, 0.195, 0.3909, 0.222, 0.3433, 0.2314, 0.3379, 0.2136, 0.3379, 0.2136, 0.3433, 0.2314, 0.2902, 0.242, 0.2879, 0.2343, 0.2879, 0.2343, 0.2902, 0.242, 0.2344, 0.2531, 0.2353, 0.2561, 0.6562, 0.7347, 0.6875, 0.7347, 0.6871, 0.7937, 0.6567, 0.7937, 0.6567, 0.7937, 0.6871, 0.7937, 0.6858, 0.8498, 0.6579, 0.8498, 0.6579, 0.8498, 0.6858, 0.8498, 0.6839, 1.0, 0.6599, 1.0, 0.4521, 0.1215, 0.4692, 0.1533, 0.3827, 0.195, 0.3694, 0.1702, 0.3694, 0.1702, 0.3827, 0.195, 0.3379, 0.2136, 0.3291, 0.1972, 0.3291, 0.1972, 0.3379, 0.2136, 0.2879, 0.2343, 0.2841, 0.2272, 0.2841, 0.2272, 0.2879, 0.2343, 0.2353, 0.2561, 0.2367, 0.2589, 0.625, 0.7347, 0.6562, 0.7347, 0.6558, 0.7937, 0.6254, 0.7937, 0.6254, 0.7937, 0.6558, 0.7937, 0.6546, 0.8498, 0.6267, 0.8498, 0.6267, 0.8498, 0.6546, 0.8498, 0.6526, 1.0, 0.6286, 1.0, 0.4232, 0.08453, 0.4461, 0.1124, 0.3694, 0.1702, 0.3516, 0.1484, 0.3516, 0.1484, 0.3694, 0.1702, 0.3291, 0.1972, 0.3173, 0.1827, 0.3173, 0.1827, 0.3291, 0.1972, 0.2841, 0.2272, 0.279, 0.221, 0.279, 0.221, 0.2841, 0.2272, 0.2367, 0.2589, 0.2387, 0.2613, 0.5938, 0.7347, 0.625, 0.7347, 0.6246, 0.7937, 0.5942, 0.7937, 0.5942, 0.7937, 0.6246, 0.7937, 0.6234, 0.8498, 0.5954, 0.8498, 0.5954, 0.8498, 0.6234, 0.8498, 0.6214, 1.0, 0.5974, 1.0, 0.3876, 0.05392, 0.4155, 0.07682, 0.3516, 0.1484, 0.3298, 0.1306, 0.3298, 0.1306, 0.3516, 0.1484, 0.3173, 0.1827, 0.3028, 0.1709, 0.3028, 0.1709, 0.3173, 0.1827, 0.279, 0.221, 0.2728, 0.2159, 0.2728, 0.2159, 0.279, 0.221, 0.2387, 0.2613, 0.2411, 0.2633, 0.5625, 0.7347, 0.5938, 0.7347, 0.5933, 0.7937, 0.5629, 0.7937, 0.5629, 0.7937, 0.5933, 0.7937, 0.5921, 0.8498, 0.5642, 0.8498, 0.5642, 0.8498, 0.5921, 0.8498, 0.5901, 1.0, 0.5661, 1.0, 0.3467, 0.03085, 0.3785, 0.04787, 0.3298, 0.1306, 0.305, 0.1173, 0.305, 0.1173, 0.3298, 0.1306, 0.3028, 0.1709, 0.2864, 0.1621, 0.2864, 0.1621, 0.3028, 0.1709, 0.2728, 0.2159, 0.2657, 0.2121, 0.2657, 0.2121, 0.2728, 0.2159, 0.2411, 0.2633, 0.2439, 0.2647, 0.5312, 0.7347, 0.5625, 0.7347, 0.5621, 0.7937, 0.5317, 0.7937, 0.5317, 0.7937, 0.5621, 0.7937, 0.5608, 0.8498, 0.5329, 0.8498, 0.5329, 0.8498, 0.5608, 0.8498, 0.5589, 1.0, 0.5349, 1.0, 0.3021, 0.0162, 0.3366, 0.02668, 0.305, 0.1173, 0.278, 0.1091, 0.278, 0.1091, 0.305, 0.1173, 0.2864, 0.1621, 0.2686, 0.1567, 0.2686, 0.1567, 0.2864, 0.1621, 0.2657, 0.2121, 0.258, 0.2098, 0.258, 0.2098, 0.2657, 0.2121, 0.2439, 0.2647, 0.2469, 0.2656, 0.5, 0.7347, 0.5312, 0.7347, 0.5308, 0.7937, 0.5004, 0.7937, 0.5004, 0.7937, 0.5308, 0.7937, 0.5296, 0.8498, 0.5017, 0.8498, 0.5017, 0.8498, 0.5296, 0.8498, 0.5276, 1.0, 0.5036, 1.0, 0.2554, 0.01054, 0.2914, 0.01408, 0.278, 0.1091, 0.25, 0.1064, 0.25, 0.1064, 0.278, 0.1091, 0.2686, 0.1567, 0.25, 0.1549, 0.25, 0.1549, 0.2686, 0.1567, 0.258, 0.2098, 0.25, 0.209, 0.25, 0.209, 0.258, 0.2098, 0.2469, 0.2656, 0.25, 0.2659, 0.4688, 0.7347, 0.5, 0.7347, 0.4996, 0.7937, 0.4692, 0.7937, 0.4692, 0.7937, 0.4996, 0.7937, 0.4983, 0.8498, 0.4704, 0.8498, 0.4704, 0.8498, 0.4983, 0.8498, 0.4964, 1.0, 0.4724, 1.0, 0.2086, 0.01408, 0.2446, 0.01054, 0.25, 0.1064, 0.222, 0.1091, 0.222, 0.1091, 0.25, 0.1064, 0.25, 0.1549, 0.2314, 0.1567, 0.2314, 0.1567, 0.25, 0.1549, 0.25, 0.209, 0.242, 0.2098, 0.242, 0.2098, 0.25, 0.209, 0.25, 0.2659, 0.2531, 0.2656, 0.4375, 0.7347, 0.4688, 0.7347, 0.4683, 0.7937, 0.4379, 0.7937, 0.4379, 0.7937, 0.4683, 0.7937, 0.4671, 0.8498, 0.4392, 0.8498, 0.4392, 0.8498, 0.4671, 0.8498, 0.4651, 1.0, 0.4411, 1.0, 0.1634, 0.02668, 0.1979, 0.0162, 0.222, 0.1091, 0.195, 0.1173, 0.195, 0.1173, 0.222, 0.1091, 0.2314, 0.1567, 0.2136, 0.1621, 0.2136, 0.1621, 0.2314, 0.1567, 0.242, 0.2098, 0.2343, 0.2121, 0.2343, 0.2121, 0.242, 0.2098, 0.2531, 0.2656, 0.2561, 0.2647, 0.4062, 0.7347, 0.4375, 0.7347, 0.4371, 0.7937, 0.4067, 0.7937, 0.4067, 0.7937, 0.4371, 0.7937, 0.4358, 0.8498, 0.4079, 0.8498, 0.4079, 0.8498, 0.4358, 0.8498, 0.4339, 1.0, 0.4099, 1.0, 0.1215, 0.04787, 0.1533, 0.03085, 0.195, 0.1173, 0.1702, 0.1306, 0.1702, 0.1306, 0.195, 0.1173, 0.2136, 0.1621, 0.1972, 0.1709, 0.1972, 0.1709, 0.2136, 0.1621, 0.2343, 0.2121, 0.2272, 0.2159, 0.2272, 0.2159, 0.2343, 0.2121, 0.2561, 0.2647, 0.2589, 0.2633, 0.375, 0.7347, 0.4062, 0.7347, 0.4058, 0.7937, 0.3754, 0.7937, 0.3754, 0.7937, 0.4058, 0.7937, 0.4046, 0.8498, 0.3767, 0.8498, 0.3767, 0.8498, 0.4046, 0.8498, 0.4026, 1.0, 0.3786, 1.0, 0.08453, 0.07682, 0.1124, 0.05392, 0.1702, 0.1306, 0.1484, 0.1484, 0.1484, 0.1484, 0.1702, 0.1306, 0.1972, 0.1709, 0.1827, 0.1827, 0.1827, 0.1827, 0.1972, 0.1709, 0.2272, 0.2159, 0.221, 0.221, 0.221, 0.221, 0.2272, 0.2159, 0.2589, 0.2633, 0.2613, 0.2613, 0.3438, 0.7347, 0.375, 0.7347, 0.3746, 0.7937, 0.3442, 0.7937, 0.3442, 0.7937, 0.3746, 0.7937, 0.3733, 0.8498, 0.3454, 0.8498, 0.3454, 0.8498, 0.3733, 0.8498, 0.3714, 1.0, 0.3474, 1.0, 0.05392, 0.1124, 0.07682, 0.08453, 0.1484, 0.1484, 0.1306, 0.1702, 0.1306, 0.1702, 0.1484, 0.1484, 0.1827, 0.1827, 0.1709, 0.1972, 0.1709, 0.1972, 0.1827, 0.1827, 0.221, 0.221, 0.2159, 0.2272, 0.2159, 0.2272, 0.221, 0.221, 0.2613, 0.2613, 0.2633, 0.2589, 0.3125, 0.7347, 0.3438, 0.7347, 0.3433, 0.7937, 0.3129, 0.7937, 0.3129, 0.7937, 0.3433, 0.7937, 0.3421, 0.8498, 0.3142, 0.8498, 0.3142, 0.8498, 0.3421, 0.8498, 0.3401, 1.0, 0.3161, 1.0, 0.03085, 0.1533, 0.04787, 0.1215, 0.1306, 0.1702, 0.1173, 0.195, 0.1173, 0.195, 0.1306, 0.1702, 0.1709, 0.1972, 0.1621, 0.2136, 0.1621, 0.2136, 0.1709, 0.1972, 0.2159, 0.2272, 0.2121, 0.2343, 0.2121, 0.2343, 0.2159, 0.2272, 0.2633, 0.2589, 0.2647, 0.2561, 0.2812, 0.7347, 0.3125, 0.7347, 0.3121, 0.7937, 0.2817, 0.7937, 0.2817, 0.7937, 0.3121, 0.7937, 0.3108, 0.8498, 0.2829, 0.8498, 0.2829, 0.8498, 0.3108, 0.8498, 0.3089, 1.0, 0.2849, 1.0, 0.0162, 0.1979, 0.02668, 0.1634, 0.1173, 0.195, 0.1091, 0.222, 0.1091, 0.222, 0.1173, 0.195, 0.1621, 0.2136, 0.1567, 0.2314, 0.1567, 0.2314, 0.1621, 0.2136, 0.2121, 0.2343, 0.2098, 0.242, 0.2098, 0.242, 0.2121, 0.2343, 0.2647, 0.2561, 0.2656, 0.2531, 0.25, 0.7347, 0.2812, 0.7347, 0.2808, 0.7937, 0.2504, 0.7937, 0.2504, 0.7937, 0.2808, 0.7937, 0.2796, 0.8498, 0.2517, 0.8498, 0.2517, 0.8498, 0.2796, 0.8498, 0.2776, 1.0, 0.2536, 1.0, 0.01054, 0.2446, 0.01408, 0.2086, 0.1091, 0.222, 0.1064, 0.25, 0.1064, 0.25, 0.1091, 0.222, 0.1567, 0.2314, 0.1549, 0.25, 0.1549, 0.25, 0.1567, 0.2314, 0.2098, 0.242, 0.209, 0.25, 0.209, 0.25, 0.2098, 0.242, 0.2656, 0.2531, 0.2659, 0.25, 0.2188, 0.7347, 0.25, 0.7347, 0.2496, 0.7937, 0.2192, 0.7937, 0.2192, 0.7937, 0.2496, 0.7937, 0.2483, 0.8498, 0.2204, 0.8498, 0.2204, 0.8498, 0.2483, 0.8498, 0.2464, 1.0, 0.2224, 1.0, 0.01408, 0.2914, 0.01054, 0.2554, 0.1064, 0.25, 0.1091, 0.278, 0.1091, 0.278, 0.1064, 0.25, 0.1549, 0.25, 0.1567, 0.2686, 0.1567, 0.2686, 0.1549, 0.25, 0.209, 0.25, 0.2098, 0.258, 0.2098, 0.258, 0.209, 0.25, 0.2659, 0.25, 0.2656, 0.2469, 0.1875, 0.7347, 0.2188, 0.7347, 0.2183, 0.7937, 0.1879, 0.7937, 0.1879, 0.7937, 0.2183, 0.7937, 0.2171, 0.8498, 0.1892, 0.8498, 0.1892, 0.8498, 0.2171, 0.8498, 0.2151, 1.0, 0.1911, 1.0, 0.02668, 0.3366, 0.0162, 0.3021, 0.1091, 0.278, 0.1173, 0.305, 0.1173, 0.305, 0.1091, 0.278, 0.1567, 0.2686, 0.1621, 0.2864, 0.1621, 0.2864, 0.1567, 0.2686, 0.2098, 0.258, 0.2121, 0.2657, 0.2121, 0.2657, 0.2098, 0.258, 0.2656, 0.2469, 0.2647, 0.2439, 0.1562, 0.7347, 0.1875, 0.7347, 0.1871, 0.7937, 0.1567, 0.7937, 0.1567, 0.7937, 0.1871, 0.7937, 0.1858, 0.8498, 0.1579, 0.8498, 0.1579, 0.8498, 0.1858, 0.8498, 0.1839, 1.0, 0.1599, 1.0, 0.04787, 0.3785, 0.03085, 0.3467, 0.1173, 0.305, 0.1306, 0.3298, 0.1306, 0.3298, 0.1173, 0.305, 0.1621, 0.2864, 0.1709, 0.3028, 0.1709, 0.3028, 0.1621, 0.2864, 0.2121, 0.2657, 0.2159, 0.2728, 0.2159, 0.2728, 0.2121, 0.2657, 0.2647, 0.2439, 0.2633, 0.2411, 0.125, 0.7347, 0.1562, 0.7347, 0.1558, 0.7937, 0.1254, 0.7937, 0.1254, 0.7937, 0.1558, 0.7937, 0.1546, 0.8498, 0.1267, 0.8498, 0.1267, 0.8498, 0.1546, 0.8498, 0.1526, 1.0, 0.1286, 1.0, 0.07682, 0.4155, 0.05392, 0.3876, 0.1306, 0.3298, 0.1484, 0.3516, 0.1484, 0.3516, 0.1306, 0.3298, 0.1709, 0.3028, 0.1827, 0.3173, 0.1827, 0.3173, 0.1709, 0.3028, 0.2159, 0.2728, 0.221, 0.279, 0.221, 0.279, 0.2159, 0.2728, 0.2633, 0.2411, 0.2613, 0.2387, 0.09375, 0.7347, 0.125, 0.7347, 0.1246, 0.7937, 0.09417, 0.7937, 0.09417, 0.7937, 0.1246, 0.7937, 0.1233, 0.8498, 0.0954, 0.8498, 0.0954, 0.8498, 0.1233, 0.8498, 0.1214, 1.0, 0.09739, 1.0, 0.1124, 0.4461, 0.08453, 0.4232, 0.1484, 0.3516, 0.1702, 0.3694, 0.1702, 0.3694, 0.1484, 0.3516, 0.1827, 0.3173, 0.1972, 0.3291, 0.1972, 0.3291, 0.1827, 0.3173, 0.221, 0.279, 0.2272, 0.2841, 0.2272, 0.2841, 0.221, 0.279, 0.2613, 0.2387, 0.2589, 0.2367, 0.0625, 0.7347, 0.09375, 0.7347, 0.09333, 0.7937, 0.06292, 0.7937, 0.06292, 0.7937, 0.09333, 0.7937, 0.0921, 0.8498, 0.06415, 0.8498, 0.06415, 0.8498, 0.0921, 0.8498, 0.09011, 1.0, 0.06614, 1.0, 0.1533, 0.4692, 0.1215, 0.4521, 0.1702, 0.3694, 0.195, 0.3827, 0.195, 0.3827, 0.1702, 0.3694, 0.1972, 0.3291, 0.2136, 0.3379, 0.2136, 0.3379, 0.1972, 0.3291, 0.2272, 0.2841, 0.2343, 0.2879, 0.2343, 0.2879, 0.2272, 0.2841, 0.2589, 0.2367, 0.2561, 0.2353, 0.03125, 0.7347, 0.0625, 0.7347, 0.06208, 0.7937, 0.03167, 0.7937, 0.03167, 0.7937, 0.06208, 0.7937, 0.06085, 0.8498, 0.0329, 0.8498, 0.0329, 0.8498, 0.06085, 0.8498, 0.05886, 1.0, 0.03489, 1.0, 0.1979, 0.4838, 0.1634, 0.4733, 0.195, 0.3827, 0.222, 0.3909, 0.222, 0.3909, 0.195, 0.3827, 0.2136, 0.3379, 0.2314, 0.3433, 0.2314, 0.3433, 0.2136, 0.3379, 0.2343, 0.2879, 0.242, 0.2902, 0.242, 0.2902, 0.2343, 0.2879, 0.2561, 0.2353, 0.2531, 0.2344, 0.0, 0.7347, 0.03125, 0.7347, 0.03083, 0.7937, 0.0004178, 0.7937, 0.0004178, 0.7937, 0.03083, 0.7937, 0.0296, 0.8498, 0.00165, 0.8498, 0.00165, 0.8498, 0.0296, 0.8498, 0.02761, 1.0, 0.003635, 1.0, 0.2446, 0.4895, 0.2086, 0.4859, 0.222, 0.3909, 0.25, 0.3936, 0.25, 0.3936, 0.222, 0.3909, 0.2314, 0.3433, 0.25, 0.3451, 0.25, 0.3451, 0.2314, 0.3433, 0.242, 0.2902, 0.25, 0.291, 0.25, 0.291, 0.242, 0.2902, 0.2531, 0.2344, 0.25, 0.2341, 0.2469, 0.2344, 0.25, 0.2341, 0.2531, 0.2344, 0.2561, 0.2353, 0.2589, 0.2367, 0.2613, 0.2387, 0.2633, 0.2411, 0.2647, 0.2439, 0.2656, 0.2469, 0.2659, 0.25, 0.2656, 0.2531, 0.2647, 0.2561, 0.2633, 0.2589, 0.2613, 0.2613, 0.2589, 0.2633, 0.2561, 0.2647, 0.2531, 0.2656, 0.25, 0.2659, 0.2469, 0.2656, 0.2439, 0.2647, 0.2411, 0.2633, 0.2387, 0.2613, 0.2367, 0.2589, 0.2353, 0.2561, 0.2344, 0.2531, 0.2341, 0.25, 0.2344, 0.2469, 0.2353, 0.2439, 0.2367, 0.2411, 0.2387, 0.2387, 0.2411, 0.2367, 0.2439, 0.2353])
me_cylinder_004.update()
me_cylinder_005 = bpy.data.meshes.new('Cylinder.005')
me_cylinder_005.from_pydata([(0.0, 1.0, -1.0), (0.0, 1.0, 1.0), (0.1951, 0.9808, -1.0), (0.1951, 0.9808, 1.0), (0.3827, 0.9239, -1.0), (0.3827, 0.9239, 1.0), (0.5556, 0.8315, -1.0), (0.5556, 0.8315, 1.0), (0.7071, 0.7071, -1.0), (0.7071, 0.7071, 1.0), (0.8315, 0.5556, -1.0), (0.8315, 0.5556, 1.0), (0.9239, 0.3827, -1.0), (0.9239, 0.3827, 1.0), (0.9808, 0.1951, -1.0), (0.9808, 0.1951, 1.0), (1.0, 0.0, -1.0), (1.0, 0.0, 1.0), (0.9808, -0.1951, -1.0), (0.9808, -0.1951, 1.0), (0.9239, -0.3827, -1.0), (0.9239, -0.3827, 1.0), (0.8315, -0.5556, -1.0), (0.8315, -0.5556, 1.0), (0.7071, -0.7071, -1.0), (0.7071, -0.7071, 1.0), (0.5556, -0.8315, -1.0), (0.5556, -0.8315, 1.0), (0.3827, -0.9239, -1.0), (0.3827, -0.9239, 1.0), (0.1951, -0.9808, -1.0), (0.1951, -0.9808, 1.0), (0.0, -1.0, -1.0), (0.0, -1.0, 1.0), (-0.1951, -0.9808, -1.0), (-0.1951, -0.9808, 1.0), (-0.3827, -0.9239, -1.0), (-0.3827, -0.9239, 1.0), (-0.5556, -0.8315, -1.0), (-0.5556, -0.8315, 1.0), (-0.7071, -0.7071, -1.0), (-0.7071, -0.7071, 1.0), (-0.8315, -0.5556, -1.0), (-0.8315, -0.5556, 1.0), (-0.9239, -0.3827, -1.0), (-0.9239, -0.3827, 1.0), (-0.9808, -0.1951, -1.0), (-0.9808, -0.1951, 1.0), (-1.0, 0.0, -1.0), (-1.0, 0.0, 1.0), (-0.9808, 0.1951, -1.0), (-0.9808, 0.1951, 1.0), (-0.9239, 0.3827, -1.0), (-0.9239, 0.3827, 1.0), (-0.8315, 0.5556, -1.0), (-0.8315, 0.5556, 1.0), (-0.7071, 0.7071, -1.0), (-0.7071, 0.7071, 1.0), (-0.5556, 0.8315, -1.0), (-0.5556, 0.8315, 1.0), (-0.3827, 0.9239, -1.0), (-0.3827, 0.9239, 1.0), (-0.1951, 0.9808, -1.0), (-0.1951, 0.9808, 1.0)], [], [(0, 1, 3, 2), (2, 3, 5, 4), (4, 5, 7, 6), (6, 7, 9, 8), (8, 9, 11, 10), (10, 11, 13, 12), (12, 13, 15, 14), (14, 15, 17, 16), (16, 17, 19, 18), (18, 19, 21, 20), (20, 21, 23, 22), (22, 23, 25, 24), (24, 25, 27, 26), (26, 27, 29, 28), (28, 29, 31, 30), (30, 31, 33, 32), (32, 33, 35, 34), (34, 35, 37, 36), (36, 37, 39, 38), (38, 39, 41, 40), (40, 41, 43, 42), (42, 43, 45, 44), (44, 45, 47, 46), (46, 47, 49, 48), (48, 49, 51, 50), (50, 51, 53, 52), (52, 53, 55, 54), (54, 55, 57, 56), (56, 57, 59, 58), (58, 59, 61, 60), (3, 1, 63, 61, 59, 57, 55, 53, 51, 49, 47, 45, 43, 41, 39, 37, 35, 33, 31, 29, 27, 25, 23, 21, 19, 17, 15, 13, 11, 9, 7, 5), (60, 61, 63, 62), (62, 63, 1, 0), (0, 2, 4, 6, 8, 10, 12, 14, 16, 18, 20, 22, 24, 26, 28, 30, 32, 34, 36, 38, 40, 42, 44, 46, 48, 50, 52, 54, 56, 58, 60, 62)])
_uv = me_cylinder_005.uv_layers.new(name='UVMap')
_uv.uv.foreach_set('vector', [1.0, 0.5, 1.0, 1.0, 0.9688, 1.0, 0.9688, 0.5, 0.9688, 0.5, 0.9688, 1.0, 0.9375, 1.0, 0.9375, 0.5, 0.9375, 0.5, 0.9375, 1.0, 0.9062, 1.0, 0.9062, 0.5, 0.9062, 0.5, 0.9062, 1.0, 0.875, 1.0, 0.875, 0.5, 0.875, 0.5, 0.875, 1.0, 0.8438, 1.0, 0.8438, 0.5, 0.8438, 0.5, 0.8438, 1.0, 0.8125, 1.0, 0.8125, 0.5, 0.8125, 0.5, 0.8125, 1.0, 0.7812, 1.0, 0.7812, 0.5, 0.7812, 0.5, 0.7812, 1.0, 0.75, 1.0, 0.75, 0.5, 0.75, 0.5, 0.75, 1.0, 0.7188, 1.0, 0.7188, 0.5, 0.7188, 0.5, 0.7188, 1.0, 0.6875, 1.0, 0.6875, 0.5, 0.6875, 0.5, 0.6875, 1.0, 0.6562, 1.0, 0.6562, 0.5, 0.6562, 0.5, 0.6562, 1.0, 0.625, 1.0, 0.625, 0.5, 0.625, 0.5, 0.625, 1.0, 0.5938, 1.0, 0.5938, 0.5, 0.5938, 0.5, 0.5938, 1.0, 0.5625, 1.0, 0.5625, 0.5, 0.5625, 0.5, 0.5625, 1.0, 0.5312, 1.0, 0.5312, 0.5, 0.5312, 0.5, 0.5312, 1.0, 0.5, 1.0, 0.5, 0.5, 0.5, 0.5, 0.5, 1.0, 0.4688, 1.0, 0.4688, 0.5, 0.4688, 0.5, 0.4688, 1.0, 0.4375, 1.0, 0.4375, 0.5, 0.4375, 0.5, 0.4375, 1.0, 0.4062, 1.0, 0.4062, 0.5, 0.4062, 0.5, 0.4062, 1.0, 0.375, 1.0, 0.375, 0.5, 0.375, 0.5, 0.375, 1.0, 0.3438, 1.0, 0.3438, 0.5, 0.3438, 0.5, 0.3438, 1.0, 0.3125, 1.0, 0.3125, 0.5, 0.3125, 0.5, 0.3125, 1.0, 0.2812, 1.0, 0.2812, 0.5, 0.2812, 0.5, 0.2812, 1.0, 0.25, 1.0, 0.25, 0.5, 0.25, 0.5, 0.25, 1.0, 0.2188, 1.0, 0.2188, 0.5, 0.2188, 0.5, 0.2188, 1.0, 0.1875, 1.0, 0.1875, 0.5, 0.1875, 0.5, 0.1875, 1.0, 0.1562, 1.0, 0.1562, 0.5, 0.1562, 0.5, 0.1562, 1.0, 0.125, 1.0, 0.125, 0.5, 0.125, 0.5, 0.125, 1.0, 0.09375, 1.0, 0.09375, 0.5, 0.09375, 0.5, 0.09375, 1.0, 0.0625, 1.0, 0.0625, 0.5, 0.2968, 0.4854, 0.25, 0.49, 0.2032, 0.4854, 0.1582, 0.4717, 0.1167, 0.4496, 0.08029, 0.4197, 0.05045, 0.3833, 0.02827, 0.3418, 0.01461, 0.2968, 0.01, 0.25, 0.01461, 0.2032, 0.02827, 0.1582, 0.05045, 0.1167, 0.08029, 0.08029, 0.1167, 0.05045, 0.1582, 0.02827, 0.2032, 0.01461, 0.25, 0.01, 0.2968, 0.01461, 0.3418, 0.02827, 0.3833, 0.05045, 0.4197, 0.08029, 0.4496, 0.1167, 0.4717, 0.1582, 0.4854, 0.2032, 0.49, 0.25, 0.4854, 0.2968, 0.4717, 0.3418, 0.4496, 0.3833, 0.4197, 0.4197, 0.3833, 0.4496, 0.3418, 0.4717, 0.0625, 0.5, 0.0625, 1.0, 0.03125, 1.0, 0.03125, 0.5, 0.03125, 0.5, 0.03125, 1.0, 0.0, 1.0, 0.0, 0.5, 0.75, 0.49, 0.7968, 0.4854, 0.8418, 0.4717, 0.8833, 0.4496, 0.9197, 0.4197, 0.9496, 0.3833, 0.9717, 0.3418, 0.9854, 0.2968, 0.99, 0.25, 0.9854, 0.2032, 0.9717, 0.1582, 0.9496, 0.1167, 0.9197, 0.08029, 0.8833, 0.05045, 0.8418, 0.02827, 0.7968, 0.01461, 0.75, 0.01, 0.7032, 0.01461, 0.6582, 0.02827, 0.6167, 0.05045, 0.5803, 0.08029, 0.5504, 0.1167, 0.5283, 0.1582, 0.5146, 0.2032, 0.51, 0.25, 0.5146, 0.2968, 0.5283, 0.3418, 0.5504, 0.3833, 0.5803, 0.4197, 0.6167, 0.4496, 0.6582, 0.4717, 0.7032, 0.4854])
me_cylinder_005.update()
me_cylinder_006 = bpy.data.meshes.new('Cylinder.006')
me_cylinder_006.from_pydata([(0.0, 1.0, -1.0), (0.1951, 0.9808, -1.0), (0.3827, 0.9239, -1.0), (0.5556, 0.8315, -1.0), (0.7071, 0.7071, -1.0), (0.8315, 0.5556, -1.0), (0.9239, 0.3827, -1.0), (0.9808, 0.1951, -1.0), (1.0, 0.0, -1.0), (0.9808, -0.1951, -1.0), (0.9239, -0.3827, -1.0), (0.8315, -0.5556, -1.0), (0.7071, -0.7071, -1.0), (0.5556, -0.8315, -1.0), (0.3827, -0.9239, -1.0), (0.1951, -0.9808, -1.0), (0.0, -1.0, -1.0), (-0.1951, -0.9808, -1.0), (-0.3827, -0.9239, -1.0), (-0.5556, -0.8315, -1.0), (-0.7071, -0.7071, -1.0), (-0.8315, -0.5556, -1.0), (-0.9239, -0.3827, -1.0), (-0.9808, -0.1951, -1.0), (-1.0, 0.0, -1.0), (-0.9808, 0.1951, -1.0), (-0.9239, 0.3827, -1.0), (-0.8315, 0.5556, -1.0), (-0.7071, 0.7071, -1.0), (-0.5556, 0.8315, -1.0), (-0.3827, 0.9239, -1.0), (-0.1951, 0.9808, -1.0), (0.0, -0.0664, 1.0), (0.0, 1.0, -0.06127), (0.0, 0.1709, 0.9734), (0.0, 0.3963, 0.8949), (0.0, 0.5985, 0.7685), (0.0, 0.7673, 0.6004), (0.0, 0.8944, 0.3992), (0.0, 0.9733, 0.1749), (-0.01295, -0.06513, 1.0), (0.1951, 0.9808, -0.06127), (0.03334, 0.1676, 0.9734), (0.07731, 0.3887, 0.8949), (0.1168, 0.587, 0.7685), (0.1497, 0.7526, 0.6004), (0.1745, 0.8772, 0.3992), (0.1899, 0.9546, 0.1749), (-0.02541, -0.06135, 1.0), (0.3827, 0.9239, -0.06127), (0.0654, 0.1579, 0.9734), (0.1517, 0.3661, 0.8949), (0.229, 0.5529, 0.7685), (0.2937, 0.7089, 0.6004), (0.3423, 0.8263, 0.3992), (0.3725, 0.8992, 0.1749), (-0.03689, -0.05521, 1.0), (0.5556, 0.8315, -0.06127), (0.09494, 0.1421, 0.9734), (0.2202, 0.3295, 0.8949), (0.3325, 0.4976, 0.7685), (0.4263, 0.638, 0.6004), (0.4969, 0.7437, 0.3992), (0.5407, 0.8092, 0.1749), (-0.04695, -0.04695, 1.0), (0.7071, 0.7071, -0.06127), (0.1208, 0.1208, 0.9734), (0.2802, 0.2802, 0.8949), (0.4232, 0.4232, 0.7685), (0.5426, 0.5426, 0.6004), (0.6324, 0.6324, 0.3992), (0.6882, 0.6882, 0.1749), (-0.05521, -0.03689, 1.0), (0.8315, 0.5556, -0.06127), (0.1421, 0.09494, 0.9734), (0.3295, 0.2202, 0.8949), (0.4976, 0.3325, 0.7685), (0.638, 0.4263, 0.6004), (0.7437, 0.4969, 0.3992), (0.8092, 0.5407, 0.1749), (-0.06135, -0.02541, 1.0), (0.9239, 0.3827, -0.06127), (0.1579, 0.0654, 0.9734), (0.3661, 0.1517, 0.8949), (0.5529, 0.229, 0.7685), (0.7089, 0.2937, 0.6004), (0.8263, 0.3423, 0.3992), (0.8992, 0.3725, 0.1749), (-0.06513, -0.01295, 1.0), (0.9808, 0.1951, -0.06127), (0.1676, 0.03334, 0.9734), (0.3887, 0.07731, 0.8949), (0.587, 0.1168, 0.7685), (0.7526, 0.1497, 0.6004), (0.8772, 0.1745, 0.3992), (0.9546, 0.1899, 0.1749), (-0.0664, 0.0, 1.0), (1.0, 0.0, -0.06127), (0.1709, 0.0, 0.9734), (0.3963, 0.0, 0.8949), (0.5985, 0.0, 0.7685), (0.7673, 0.0, 0.6004), (0.8944, 0.0, 0.3992), (0.9733, 0.0, 0.1749), (-0.06513, 0.01295, 1.0), (0.9808, -0.1951, -0.06127), (0.1676, -0.03334, 0.9734), (0.3887, -0.07731, 0.8949), (0.587, -0.1168, 0.7685), (0.7526, -0.1497, 0.6004), (0.8772, -0.1745, 0.3992), (0.9546, -0.1899, 0.1749), (-0.06135, 0.02541, 1.0), (0.9239, -0.3827, -0.06127), (0.1579, -0.0654, 0.9734), (0.3661, -0.1517, 0.8949), (0.5529, -0.229, 0.7685), (0.7089, -0.2937, 0.6004), (0.8263, -0.3423, 0.3992), (0.8992, -0.3725, 0.1749), (-0.05521, 0.03689, 1.0), (0.8315, -0.5556, -0.06127), (0.1421, -0.09494, 0.9734), (0.3295, -0.2202, 0.8949), (0.4976, -0.3325, 0.7685), (0.638, -0.4263, 0.6004), (0.7437, -0.4969, 0.3992), (0.8092, -0.5407, 0.1749), (-0.04695, 0.04695, 1.0), (0.7071, -0.7071, -0.06127), (0.1208, -0.1208, 0.9734), (0.2802, -0.2802, 0.8949), (0.4232, -0.4232, 0.7685), (0.5426, -0.5426, 0.6004), (0.6324, -0.6324, 0.3992), (0.6882, -0.6882, 0.1749), (-0.03689, 0.05521, 1.0), (0.5556, -0.8315, -0.06127), (0.09494, -0.1421, 0.9734), (0.2202, -0.3295, 0.8949), (0.3325, -0.4976, 0.7685), (0.4263, -0.638, 0.6004), (0.4969, -0.7437, 0.3992), (0.5407, -0.8092, 0.1749), (-0.02541, 0.06135, 1.0), (0.3827, -0.9239, -0.06127), (0.0654, -0.1579, 0.9734), (0.1517, -0.3661, 0.8949), (0.229, -0.5529, 0.7685), (0.2937, -0.7089, 0.6004), (0.3423, -0.8263, 0.3992), (0.3725, -0.8992, 0.1749), (-0.01295, 0.06513, 1.0), (0.1951, -0.9808, -0.06127), (0.03334, -0.1676, 0.9734), (0.07731, -0.3887, 0.8949), (0.1168, -0.587, 0.7685), (0.1497, -0.7526, 0.6004), (0.1745, -0.8772, 0.3992), (0.1899, -0.9546, 0.1749), (0.0, 0.0664, 1.0), (0.0, -1.0, -0.06127), (0.0, -0.1709, 0.9734), (0.0, -0.3963, 0.8949), (0.0, -0.5985, 0.7685), (0.0, -0.7673, 0.6004), (0.0, -0.8944, 0.3992), (0.0, -0.9733, 0.1749), (0.01295, 0.06513, 1.0), (-0.1951, -0.9808, -0.06127), (-0.03334, -0.1676, 0.9734), (-0.07731, -0.3887, 0.8949), (-0.1168, -0.587, 0.7685), (-0.1497, -0.7526, 0.6004), (-0.1745, -0.8772, 0.3992), (-0.1899, -0.9546, 0.1749), (0.02541, 0.06135, 1.0), (-0.3827, -0.9239, -0.06127), (-0.0654, -0.1579, 0.9734), (-0.1517, -0.3661, 0.8949), (-0.229, -0.5529, 0.7685), (-0.2937, -0.7089, 0.6004), (-0.3423, -0.8263, 0.3992), (-0.3725, -0.8992, 0.1749), (0.03689, 0.05521, 1.0), (-0.5556, -0.8315, -0.06127), (-0.09494, -0.1421, 0.9734), (-0.2202, -0.3295, 0.8949), (-0.3325, -0.4976, 0.7685), (-0.4263, -0.638, 0.6004), (-0.4969, -0.7437, 0.3992), (-0.5407, -0.8092, 0.1749), (0.04695, 0.04695, 1.0), (-0.7071, -0.7071, -0.06127), (-0.1208, -0.1208, 0.9734), (-0.2802, -0.2802, 0.8949), (-0.4232, -0.4232, 0.7685), (-0.5426, -0.5426, 0.6004), (-0.6324, -0.6324, 0.3992), (-0.6882, -0.6882, 0.1749), (0.05521, 0.03689, 1.0), (-0.8315, -0.5556, -0.06127), (-0.1421, -0.09494, 0.9734), (-0.3295, -0.2202, 0.8949), (-0.4976, -0.3325, 0.7685), (-0.638, -0.4263, 0.6004), (-0.7437, -0.4969, 0.3992), (-0.8092, -0.5407, 0.1749), (0.06135, 0.02541, 1.0), (-0.9239, -0.3827, -0.06127), (-0.1579, -0.0654, 0.9734), (-0.3661, -0.1517, 0.8949), (-0.5529, -0.229, 0.7685), (-0.7089, -0.2937, 0.6004), (-0.8263, -0.3423, 0.3992), (-0.8992, -0.3725, 0.1749), (0.06513, 0.01295, 1.0), (-0.9808, -0.1951, -0.06127), (-0.1676, -0.03334, 0.9734), (-0.3887, -0.07731, 0.8949), (-0.587, -0.1168, 0.7685), (-0.7526, -0.1497, 0.6004), (-0.8772, -0.1745, 0.3992), (-0.9546, -0.1899, 0.1749), (0.0664, 0.0, 1.0), (-1.0, 0.0, -0.06127), (-0.1709, 0.0, 0.9734), (-0.3963, 0.0, 0.8949), (-0.5985, 0.0, 0.7685), (-0.7673, 0.0, 0.6004), (-0.8944, 0.0, 0.3992), (-0.9733, 0.0, 0.1749), (0.06513, -0.01295, 1.0), (-0.9808, 0.1951, -0.06127), (-0.1676, 0.03334, 0.9734), (-0.3887, 0.07731, 0.8949), (-0.587, 0.1168, 0.7685), (-0.7526, 0.1497, 0.6004), (-0.8772, 0.1745, 0.3992), (-0.9546, 0.1899, 0.1749), (0.06135, -0.02541, 1.0), (-0.9239, 0.3827, -0.06127), (-0.1579, 0.0654, 0.9734), (-0.3661, 0.1517, 0.8949), (-0.5529, 0.229, 0.7685), (-0.7089, 0.2937, 0.6004), (-0.8263, 0.3423, 0.3992), (-0.8992, 0.3725, 0.1749), (0.05521, -0.03689, 1.0), (-0.8315, 0.5556, -0.06127), (-0.1421, 0.09494, 0.9734), (-0.3295, 0.2202, 0.8949), (-0.4976, 0.3325, 0.7685), (-0.638, 0.4263, 0.6004), (-0.7437, 0.4969, 0.3992), (-0.8092, 0.5407, 0.1749), (0.04695, -0.04695, 1.0), (-0.7071, 0.7071, -0.06127), (-0.1208, 0.1208, 0.9734), (-0.2802, 0.2802, 0.8949), (-0.4232, 0.4232, 0.7685), (-0.5426, 0.5426, 0.6004), (-0.6324, 0.6324, 0.3992), (-0.6882, 0.6882, 0.1749), (0.03689, -0.05521, 1.0), (-0.5556, 0.8315, -0.06127), (-0.09494, 0.1421, 0.9734), (-0.2202, 0.3295, 0.8949), (-0.3325, 0.4976, 0.7685), (-0.4263, 0.638, 0.6004), (-0.4969, 0.7437, 0.3992), (-0.5407, 0.8092, 0.1749), (0.02541, -0.06135, 1.0), (-0.3827, 0.9239, -0.06127), (-0.0654, 0.1579, 0.9734), (-0.1517, 0.3661, 0.8949), (-0.229, 0.5529, 0.7685), (-0.2937, 0.7089, 0.6004), (-0.3423, 0.8263, 0.3992), (-0.3725, 0.8992, 0.1749), (0.01295, -0.06513, 1.0), (-0.1951, 0.9808, -0.06127), (-0.03334, 0.1676, 0.9734), (-0.07731, 0.3887, 0.8949), (-0.1168, 0.587, 0.7685), (-0.1497, 0.7526, 0.6004), (-0.1745, 0.8772, 0.3992), (-0.1899, 0.9546, 0.1749)], [], [(31, 281, 33, 0), (2, 49, 57, 3), (3, 57, 65, 4), (4, 65, 73, 5), (5, 73, 81, 6), (6, 81, 89, 7), (7, 89, 97, 8), (8, 97, 105, 9), (9, 105, 113, 10), (10, 113, 121, 11), (11, 121, 129, 12), (12, 129, 137, 13), (13, 137, 145, 14), (14, 145, 153, 15), (15, 153, 161, 16), (16, 161, 169, 17), (17, 169, 177, 18), (18, 177, 185, 19), (19, 185, 193, 20), (20, 193, 201, 21), (21, 201, 209, 22), (22, 209, 217, 23), (23, 217, 225, 24), (24, 225, 233, 25), (25, 233, 241, 26), (26, 241, 249, 27), (27, 249, 257, 28), (28, 257, 265, 29), (29, 265, 273, 30), (30, 273, 281, 31), (0, 33, 41, 1), (1, 41, 49, 2), (0, 1, 2, 3, 4, 5, 6, 7, 8, 9, 10, 11, 12, 13, 14, 15, 16, 17, 18, 19, 20, 21, 22, 23, 24, 25, 26, 27, 28, 29, 30, 31), (41, 33, 39, 47), (47, 39, 38, 46), (46, 38, 37, 45), (45, 37, 36, 44), (44, 36, 35, 43), (43, 35, 34, 42), (42, 34, 32, 40), (49, 41, 47, 55), (55, 47, 46, 54), (54, 46, 45, 53), (53, 45, 44, 52), (52, 44, 43, 51), (51, 43, 42, 50), (50, 42, 40, 48), (57, 49, 55, 63), (63, 55, 54, 62), (62, 54, 53, 61), (61, 53, 52, 60), (60, 52, 51, 59), (59, 51, 50, 58), (58, 50, 48, 56), (65, 57, 63, 71), (71, 63, 62, 70), (70, 62, 61, 69), (69, 61, 60, 68), (68, 60, 59, 67), (67, 59, 58, 66), (66, 58, 56, 64), (73, 65, 71, 79), (79, 71, 70, 78), (78, 70, 69, 77), (77, 69, 68, 76), (76, 68, 67, 75), (75, 67, 66, 74), (74, 66, 64, 72), (81, 73, 79, 87), (87, 79, 78, 86), (86, 78, 77, 85), (85, 77, 76, 84), (84, 76, 75, 83), (83, 75, 74, 82), (82, 74, 72, 80), (89, 81, 87, 95), (95, 87, 86, 94), (94, 86, 85, 93), (93, 85, 84, 92), (92, 84, 83, 91), (91, 83, 82, 90), (90, 82, 80, 88), (97, 89, 95, 103), (103, 95, 94, 102), (102, 94, 93, 101), (101, 93, 92, 100), (100, 92, 91, 99), (99, 91, 90, 98), (98, 90, 88, 96), (105, 97, 103, 111), (111, 103, 102, 110), (110, 102, 101, 109), (109, 101, 100, 108), (108, 100, 99, 107), (107, 99, 98, 106), (106, 98, 96, 104), (113, 105, 111, 119), (119, 111, 110, 118), (118, 110, 109, 117), (117, 109, 108, 116), (116, 108, 107, 115), (115, 107, 106, 114), (114, 106, 104, 112), (121, 113, 119, 127), (127, 119, 118, 126), (126, 118, 117, 125), (125, 117, 116, 124), (124, 116, 115, 123), (123, 115, 114, 122), (122, 114, 112, 120), (129, 121, 127, 135), (135, 127, 126, 134), (134, 126, 125, 133), (133, 125, 124, 132), (132, 124, 123, 131), (131, 123, 122, 130), (130, 122, 120, 128), (137, 129, 135, 143), (143, 135, 134, 142), (142, 134, 133, 141), (141, 133, 132, 140), (140, 132, 131, 139), (139, 131, 130, 138), (138, 130, 128, 136), (145, 137, 143, 151), (151, 143, 142, 150), (150, 142, 141, 149), (149, 141, 140, 148), (148, 140, 139, 147), (147, 139, 138, 146), (146, 138, 136, 144), (153, 145, 151, 159), (159, 151, 150, 158), (158, 150, 149, 157), (157, 149, 148, 156), (156, 148, 147, 155), (155, 147, 146, 154), (154, 146, 144, 152), (161, 153, 159, 167), (167, 159, 158, 166), (166, 158, 157, 165), (165, 157, 156, 164), (164, 156, 155, 163), (163, 155, 154, 162), (162, 154, 152, 160), (169, 161, 167, 175), (175, 167, 166, 174), (174, 166, 165, 173), (173, 165, 164, 172), (172, 164, 163, 171), (171, 163, 162, 170), (170, 162, 160, 168), (177, 169, 175, 183), (183, 175, 174, 182), (182, 174, 173, 181), (181, 173, 172, 180), (180, 172, 171, 179), (179, 171, 170, 178), (178, 170, 168, 176), (185, 177, 183, 191), (191, 183, 182, 190), (190, 182, 181, 189), (189, 181, 180, 188), (188, 180, 179, 187), (187, 179, 178, 186), (186, 178, 176, 184), (193, 185, 191, 199), (199, 191, 190, 198), (198, 190, 189, 197), (197, 189, 188, 196), (196, 188, 187, 195), (195, 187, 186, 194), (194, 186, 184, 192), (201, 193, 199, 207), (207, 199, 198, 206), (206, 198, 197, 205), (205, 197, 196, 204), (204, 196, 195, 203), (203, 195, 194, 202), (202, 194, 192, 200), (209, 201, 207, 215), (215, 207, 206, 214), (214, 206, 205, 213), (213, 205, 204, 212), (212, 204, 203, 211), (211, 203, 202, 210), (210, 202, 200, 208), (217, 209, 215, 223), (223, 215, 214, 222), (222, 214, 213, 221), (221, 213, 212, 220), (220, 212, 211, 219), (219, 211, 210, 218), (218, 210, 208, 216), (225, 217, 223, 231), (231, 223, 222, 230), (230, 222, 221, 229), (229, 221, 220, 228), (228, 220, 219, 227), (227, 219, 218, 226), (226, 218, 216, 224), (233, 225, 231, 239), (239, 231, 230, 238), (238, 230, 229, 237), (237, 229, 228, 236), (236, 228, 227, 235), (235, 227, 226, 234), (234, 226, 224, 232), (241, 233, 239, 247), (247, 239, 238, 246), (246, 238, 237, 245), (245, 237, 236, 244), (244, 236, 235, 243), (243, 235, 234, 242), (242, 234, 232, 240), (249, 241, 247, 255), (255, 247, 246, 254), (254, 246, 245, 253), (253, 245, 244, 252), (252, 244, 243, 251), (251, 243, 242, 250), (250, 242, 240, 248), (257, 249, 255, 263), (263, 255, 254, 262), (262, 254, 253, 261), (261, 253, 252, 260), (260, 252, 251, 259), (259, 251, 250, 258), (258, 250, 248, 256), (265, 257, 263, 271), (271, 263, 262, 270), (270, 262, 261, 269), (269, 261, 260, 268), (268, 260, 259, 267), (267, 259, 258, 266), (266, 258, 256, 264), (273, 265, 271, 279), (279, 271, 270, 278), (278, 270, 269, 277), (277, 269, 268, 276), (276, 268, 267, 275), (275, 267, 266, 274), (274, 266, 264, 272), (281, 273, 279, 287), (287, 279, 278, 286), (286, 278, 277, 285), (285, 277, 276, 284), (284, 276, 275, 283), (283, 275, 274, 282), (282, 274, 272, 280), (33, 281, 287, 39), (39, 287, 286, 38), (38, 286, 285, 37), (37, 285, 284, 36), (36, 284, 283, 35), (35, 283, 282, 34), (34, 282, 280, 32), (40, 32, 280, 272, 264, 256, 248, 240, 232, 224, 216, 208, 200, 192, 184, 176, 168, 160, 152, 144, 136, 128, 120, 112, 104, 96, 88, 80, 72, 64, 56, 48)])
_uv = me_cylinder_006.uv_layers.new(name='UVMap')
_uv.uv.foreach_set('vector', [0.03125, 0.5, 0.03125, 0.7347, 0.0, 0.7347, 0.0, 0.5, 0.9375, 0.5, 0.9375, 0.7347, 0.9062, 0.7347, 0.9062, 0.5, 0.9062, 0.5, 0.9062, 0.7347, 0.875, 0.7347, 0.875, 0.5, 0.875, 0.5, 0.875, 0.7347, 0.8438, 0.7347, 0.8438, 0.5, 0.8438, 0.5, 0.8438, 0.7347, 0.8125, 0.7347, 0.8125, 0.5, 0.8125, 0.5, 0.8125, 0.7347, 0.7812, 0.7347, 0.7812, 0.5, 0.7812, 0.5, 0.7812, 0.7347, 0.75, 0.7347, 0.75, 0.5, 0.75, 0.5, 0.75, 0.7347, 0.7188, 0.7347, 0.7188, 0.5, 0.7188, 0.5, 0.7188, 0.7347, 0.6875, 0.7347, 0.6875, 0.5, 0.6875, 0.5, 0.6875, 0.7347, 0.6562, 0.7347, 0.6562, 0.5, 0.6562, 0.5, 0.6562, 0.7347, 0.625, 0.7347, 0.625, 0.5, 0.625, 0.5, 0.625, 0.7347, 0.5938, 0.7347, 0.5938, 0.5, 0.5938, 0.5, 0.5938, 0.7347, 0.5625, 0.7347, 0.5625, 0.5, 0.5625, 0.5, 0.5625, 0.7347, 0.5312, 0.7347, 0.5312, 0.5, 0.5312, 0.5, 0.5312, 0.7347, 0.5, 0.7347, 0.5, 0.5, 0.5, 0.5, 0.5, 0.7347, 0.4688, 0.7347, 0.4688, 0.5, 0.4688, 0.5, 0.4688, 0.7347, 0.4375, 0.7347, 0.4375, 0.5, 0.4375, 0.5, 0.4375, 0.7347, 0.4062, 0.7347, 0.4062, 0.5, 0.4062, 0.5, 0.4062, 0.7347, 0.375, 0.7347, 0.375, 0.5, 0.375, 0.5, 0.375, 0.7347, 0.3438, 0.7347, 0.3438, 0.5, 0.3438, 0.5, 0.3438, 0.7347, 0.3125, 0.7347, 0.3125, 0.5, 0.3125, 0.5, 0.3125, 0.7347, 0.2812, 0.7347, 0.2812, 0.5, 0.2812, 0.5, 0.2812, 0.7347, 0.25, 0.7347, 0.25, 0.5, 0.25, 0.5, 0.25, 0.7347, 0.2188, 0.7347, 0.2188, 0.5, 0.2188, 0.5, 0.2188, 0.7347, 0.1875, 0.7347, 0.1875, 0.5, 0.1875, 0.5, 0.1875, 0.7347, 0.1562, 0.7347, 0.1562, 0.5, 0.1562, 0.5, 0.1562, 0.7347, 0.125, 0.7347, 0.125, 0.5, 0.125, 0.5, 0.125, 0.7347, 0.09375, 0.7347, 0.09375, 0.5, 0.09375, 0.5, 0.09375, 0.7347, 0.0625, 0.7347, 0.0625, 0.5, 0.0625, 0.5, 0.0625, 0.7347, 0.03125, 0.7347, 0.03125, 0.5, 1.0, 0.5, 1.0, 0.7347, 0.9688, 0.7347, 0.9688, 0.5, 0.9688, 0.5, 0.9688, 0.7347, 0.9375, 0.7347, 0.9375, 0.5, 0.75, 0.49, 0.7968, 0.4854, 0.8418, 0.4717, 0.8833, 0.4496, 0.9197, 0.4197, 0.9496, 0.3833, 0.9717, 0.3418, 0.9854, 0.2968, 0.99, 0.25, 0.9854, 0.2032, 0.9717, 0.1582, 0.9496, 0.1167, 0.9197, 0.08029, 0.8833, 0.05045, 0.8418, 0.02827, 0.7968, 0.01461, 0.75, 0.01, 0.7032, 0.01461, 0.6582, 0.02827, 0.6167, 0.05045, 0.5803, 0.08029, 0.5504, 0.1167, 0.5283, 0.1582, 0.5146, 0.2032, 0.51, 0.25, 0.5146, 0.2968, 0.5283, 0.3418, 0.5504, 0.3833, 0.5803, 0.4197, 0.6167, 0.4496, 0.6582, 0.4717, 0.7032, 0.4854, 0.9688, 0.7347, 1.0, 0.7347, 0.9996, 0.7937, 0.9692, 0.7937, 0.9692, 0.7937, 0.9996, 0.7937, 0.9983, 0.8498, 0.9704, 0.8498, 0.9704, 0.8498, 0.9983, 0.8498, 0.9964, 1.0, 0.9724, 1.0, 0.2914, 0.4859, 0.2554, 0.4895, 0.25, 0.3936, 0.278, 0.3909, 0.278, 0.3909, 0.25, 0.3936, 0.25, 0.3451, 0.2686, 0.3433, 0.2686, 0.3433, 0.25, 0.3451, 0.25, 0.291, 0.258, 0.2902, 0.258, 0.2902, 0.25, 0.291, 0.25, 0.2341, 0.2469, 0.2344, 0.9375, 0.7347, 0.9688, 0.7347, 0.9683, 0.7937, 0.9379, 0.7937, 0.9379, 0.7937, 0.9683, 0.7937, 0.9671, 0.8498, 0.9392, 0.8498, 0.9392, 0.8498, 0.9671, 0.8498, 0.9651, 1.0, 0.9411, 1.0, 0.3366, 0.4733, 0.3021, 0.4838, 0.278, 0.3909, 0.305, 0.3827, 0.305, 0.3827, 0.278, 0.3909, 0.2686, 0.3433, 0.2864, 0.3379, 0.2864, 0.3379, 0.2686, 0.3433, 0.258, 0.2902, 0.2657, 0.2879, 0.2657, 0.2879, 0.258, 0.2902, 0.2469, 0.2344, 0.2439, 0.2353, 0.9062, 0.7347, 0.9375, 0.7347, 0.9371, 0.7937, 0.9067, 0.7937, 0.9067, 0.7937, 0.9371, 0.7937, 0.9358, 0.8498, 0.9079, 0.8498, 0.9079, 0.8498, 0.9358, 0.8498, 0.9339, 1.0, 0.9099, 1.0, 0.3785, 0.4521, 0.3467, 0.4692, 0.305, 0.3827, 0.3298, 0.3694, 0.3298, 0.3694, 0.305, 0.3827, 0.2864, 0.3379, 0.3028, 0.3291, 0.3028, 0.3291, 0.2864, 0.3379, 0.2657, 0.2879, 0.2728, 0.2841, 0.2728, 0.2841, 0.2657, 0.2879, 0.2439, 0.2353, 0.2411, 0.2367, 0.875, 0.7347, 0.9062, 0.7347, 0.9058, 0.7937, 0.8754, 0.7937, 0.8754, 0.7937, 0.9058, 0.7937, 0.9046, 0.8498, 0.8767, 0.8498, 0.8767, 0.8498, 0.9046, 0.8498, 0.9026, 1.0, 0.8786, 1.0, 0.4155, 0.4232, 0.3876, 0.4461, 0.3298, 0.3694, 0.3516, 0.3516, 0.3516, 0.3516, 0.3298, 0.3694, 0.3028, 0.3291, 0.3173, 0.3173, 0.3173, 0.3173, 0.3028, 0.3291, 0.2728, 0.2841, 0.279, 0.279, 0.279, 0.279, 0.2728, 0.2841, 0.2411, 0.2367, 0.2387, 0.2387, 0.8438, 0.7347, 0.875, 0.7347, 0.8746, 0.7937, 0.8442, 0.7937, 0.8442, 0.7937, 0.8746, 0.7937, 0.8733, 0.8498, 0.8454, 0.8498, 0.8454, 0.8498, 0.8733, 0.8498, 0.8714, 1.0, 0.8474, 1.0, 0.4461, 0.3876, 0.4232, 0.4155, 0.3516, 0.3516, 0.3694, 0.3298, 0.3694, 0.3298, 0.3516, 0.3516, 0.3173, 0.3173, 0.3291, 0.3028, 0.3291, 0.3028, 0.3173, 0.3173, 0.279, 0.279, 0.2841, 0.2728, 0.2841, 0.2728, 0.279, 0.279, 0.2387, 0.2387, 0.2367, 0.2411, 0.8125, 0.7347, 0.8438, 0.7347, 0.8433, 0.7937, 0.8129, 0.7937, 0.8129, 0.7937, 0.8433, 0.7937, 0.8421, 0.8498, 0.8142, 0.8498, 0.8142, 0.8498, 0.8421, 0.8498, 0.8401, 1.0, 0.8161, 1.0, 0.4692, 0.3467, 0.4521, 0.3785, 0.3694, 0.3298, 0.3827, 0.305, 0.3827, 0.305, 0.3694, 0.3298, 0.3291, 0.3028, 0.3379, 0.2864, 0.3379, 0.2864, 0.3291, 0.3028, 0.2841, 0.2728, 0.2879, 0.2657, 0.2879, 0.2657, 0.2841, 0.2728, 0.2367, 0.2411, 0.2353, 0.2439, 0.7812, 0.7347, 0.8125, 0.7347, 0.8121, 0.7937, 0.7817, 0.7937, 0.7817, 0.7937, 0.8121, 0.7937, 0.8108, 0.8498, 0.7829, 0.8498, 0.7829, 0.8498, 0.8108, 0.8498, 0.8089, 1.0, 0.7849, 1.0, 0.4838, 0.3021, 0.4733, 0.3366, 0.3827, 0.305, 0.3909, 0.278, 0.3909, 0.278, 0.3827, 0.305, 0.3379, 0.2864, 0.3433, 0.2686, 0.3433, 0.2686, 0.3379, 0.2864, 0.2879, 0.2657, 0.2902, 0.258, 0.2902, 0.258, 0.2879, 0.2657, 0.2353, 0.2439, 0.2344, 0.2469, 0.75, 0.7347, 0.7812, 0.7347, 0.7808, 0.7937, 0.7504, 0.7937, 0.7504, 0.7937, 0.7808, 0.7937, 0.7796, 0.8498, 0.7517, 0.8498, 0.7517, 0.8498, 0.7796, 0.8498, 0.7776, 1.0, 0.7536, 1.0, 0.4895, 0.2554, 0.4859, 0.2914, 0.3909, 0.278, 0.3936, 0.25, 0.3936, 0.25, 0.3909, 0.278, 0.3433, 0.2686, 0.3451, 0.25, 0.3451, 0.25, 0.3433, 0.2686, 0.2902, 0.258, 0.291, 0.25, 0.291, 0.25, 0.2902, 0.258, 0.2344, 0.2469, 0.2341, 0.25, 0.7188, 0.7347, 0.75, 0.7347, 0.7496, 0.7937, 0.7192, 0.7937, 0.7192, 0.7937, 0.7496, 0.7937, 0.7483, 0.8498, 0.7204, 0.8498, 0.7204, 0.8498, 0.7483, 0.8498, 0.7464, 1.0, 0.7224, 1.0, 0.4859, 0.2086, 0.4895, 0.2446, 0.3936, 0.25, 0.3909, 0.222, 0.3909, 0.222, 0.3936, 0.25, 0.3451, 0.25, 0.3433, 0.2314, 0.3433, 0.2314, 0.3451, 0.25, 0.291, 0.25, 0.2902, 0.242, 0.2902, 0.242, 0.291, 0.25, 0.2341, 0.25, 0.2344, 0.2531, 0.6875, 0.7347, 0.7188, 0.7347, 0.7183, 0.7937, 0.6879, 0.7937, 0.6879, 0.7937, 0.7183, 0.7937, 0.7171, 0.8498, 0.6892, 0.8498, 0.6892, 0.8498, 0.7171, 0.8498, 0.7151, 1.0, 0.6911, 1.0, 0.4733, 0.1634, 0.4838, 0.1979, 0.3909, 0.222, 0.3827, 0.195, 0.3827, 0.195, 0.3909, 0.222, 0.3433, 0.2314, 0.3379, 0.2136, 0.3379, 0.2136, 0.3433, 0.2314, 0.2902, 0.242, 0.2879, 0.2343, 0.2879, 0.2343, 0.2902, 0.242, 0.2344, 0.2531, 0.2353, 0.2561, 0.6562, 0.7347, 0.6875, 0.7347, 0.6871, 0.7937, 0.6567, 0.7937, 0.6567, 0.7937, 0.6871, 0.7937, 0.6858, 0.8498, 0.6579, 0.8498, 0.6579, 0.8498, 0.6858, 0.8498, 0.6839, 1.0, 0.6599, 1.0, 0.4521, 0.1215, 0.4692, 0.1533, 0.3827, 0.195, 0.3694, 0.1702, 0.3694, 0.1702, 0.3827, 0.195, 0.3379, 0.2136, 0.3291, 0.1972, 0.3291, 0.1972, 0.3379, 0.2136, 0.2879, 0.2343, 0.2841, 0.2272, 0.2841, 0.2272, 0.2879, 0.2343, 0.2353, 0.2561, 0.2367, 0.2589, 0.625, 0.7347, 0.6562, 0.7347, 0.6558, 0.7937, 0.6254, 0.7937, 0.6254, 0.7937, 0.6558, 0.7937, 0.6546, 0.8498, 0.6267, 0.8498, 0.6267, 0.8498, 0.6546, 0.8498, 0.6526, 1.0, 0.6286, 1.0, 0.4232, 0.08453, 0.4461, 0.1124, 0.3694, 0.1702, 0.3516, 0.1484, 0.3516, 0.1484, 0.3694, 0.1702, 0.3291, 0.1972, 0.3173, 0.1827, 0.3173, 0.1827, 0.3291, 0.1972, 0.2841, 0.2272, 0.279, 0.221, 0.279, 0.221, 0.2841, 0.2272, 0.2367, 0.2589, 0.2387, 0.2613, 0.5938, 0.7347, 0.625, 0.7347, 0.6246, 0.7937, 0.5942, 0.7937, 0.5942, 0.7937, 0.6246, 0.7937, 0.6234, 0.8498, 0.5954, 0.8498, 0.5954, 0.8498, 0.6234, 0.8498, 0.6214, 1.0, 0.5974, 1.0, 0.3876, 0.05392, 0.4155, 0.07682, 0.3516, 0.1484, 0.3298, 0.1306, 0.3298, 0.1306, 0.3516, 0.1484, 0.3173, 0.1827, 0.3028, 0.1709, 0.3028, 0.1709, 0.3173, 0.1827, 0.279, 0.221, 0.2728, 0.2159, 0.2728, 0.2159, 0.279, 0.221, 0.2387, 0.2613, 0.2411, 0.2633, 0.5625, 0.7347, 0.5938, 0.7347, 0.5933, 0.7937, 0.5629, 0.7937, 0.5629, 0.7937, 0.5933, 0.7937, 0.5921, 0.8498, 0.5642, 0.8498, 0.5642, 0.8498, 0.5921, 0.8498, 0.5901, 1.0, 0.5661, 1.0, 0.3467, 0.03085, 0.3785, 0.04787, 0.3298, 0.1306, 0.305, 0.1173, 0.305, 0.1173, 0.3298, 0.1306, 0.3028, 0.1709, 0.2864, 0.1621, 0.2864, 0.1621, 0.3028, 0.1709, 0.2728, 0.2159, 0.2657, 0.2121, 0.2657, 0.2121, 0.2728, 0.2159, 0.2411, 0.2633, 0.2439, 0.2647, 0.5312, 0.7347, 0.5625, 0.7347, 0.5621, 0.7937, 0.5317, 0.7937, 0.5317, 0.7937, 0.5621, 0.7937, 0.5608, 0.8498, 0.5329, 0.8498, 0.5329, 0.8498, 0.5608, 0.8498, 0.5589, 1.0, 0.5349, 1.0, 0.3021, 0.0162, 0.3366, 0.02668, 0.305, 0.1173, 0.278, 0.1091, 0.278, 0.1091, 0.305, 0.1173, 0.2864, 0.1621, 0.2686, 0.1567, 0.2686, 0.1567, 0.2864, 0.1621, 0.2657, 0.2121, 0.258, 0.2098, 0.258, 0.2098, 0.2657, 0.2121, 0.2439, 0.2647, 0.2469, 0.2656, 0.5, 0.7347, 0.5312, 0.7347, 0.5308, 0.7937, 0.5004, 0.7937, 0.5004, 0.7937, 0.5308, 0.7937, 0.5296, 0.8498, 0.5017, 0.8498, 0.5017, 0.8498, 0.5296, 0.8498, 0.5276, 1.0, 0.5036, 1.0, 0.2554, 0.01054, 0.2914, 0.01408, 0.278, 0.1091, 0.25, 0.1064, 0.25, 0.1064, 0.278, 0.1091, 0.2686, 0.1567, 0.25, 0.1549, 0.25, 0.1549, 0.2686, 0.1567, 0.258, 0.2098, 0.25, 0.209, 0.25, 0.209, 0.258, 0.2098, 0.2469, 0.2656, 0.25, 0.2659, 0.4688, 0.7347, 0.5, 0.7347, 0.4996, 0.7937, 0.4692, 0.7937, 0.4692, 0.7937, 0.4996, 0.7937, 0.4983, 0.8498, 0.4704, 0.8498, 0.4704, 0.8498, 0.4983, 0.8498, 0.4964, 1.0, 0.4724, 1.0, 0.2086, 0.01408, 0.2446, 0.01054, 0.25, 0.1064, 0.222, 0.1091, 0.222, 0.1091, 0.25, 0.1064, 0.25, 0.1549, 0.2314, 0.1567, 0.2314, 0.1567, 0.25, 0.1549, 0.25, 0.209, 0.242, 0.2098, 0.242, 0.2098, 0.25, 0.209, 0.25, 0.2659, 0.2531, 0.2656, 0.4375, 0.7347, 0.4688, 0.7347, 0.4683, 0.7937, 0.4379, 0.7937, 0.4379, 0.7937, 0.4683, 0.7937, 0.4671, 0.8498, 0.4392, 0.8498, 0.4392, 0.8498, 0.4671, 0.8498, 0.4651, 1.0, 0.4411, 1.0, 0.1634, 0.02668, 0.1979, 0.0162, 0.222, 0.1091, 0.195, 0.1173, 0.195, 0.1173, 0.222, 0.1091, 0.2314, 0.1567, 0.2136, 0.1621, 0.2136, 0.1621, 0.2314, 0.1567, 0.242, 0.2098, 0.2343, 0.2121, 0.2343, 0.2121, 0.242, 0.2098, 0.2531, 0.2656, 0.2561, 0.2647, 0.4062, 0.7347, 0.4375, 0.7347, 0.4371, 0.7937, 0.4067, 0.7937, 0.4067, 0.7937, 0.4371, 0.7937, 0.4358, 0.8498, 0.4079, 0.8498, 0.4079, 0.8498, 0.4358, 0.8498, 0.4339, 1.0, 0.4099, 1.0, 0.1215, 0.04787, 0.1533, 0.03085, 0.195, 0.1173, 0.1702, 0.1306, 0.1702, 0.1306, 0.195, 0.1173, 0.2136, 0.1621, 0.1972, 0.1709, 0.1972, 0.1709, 0.2136, 0.1621, 0.2343, 0.2121, 0.2272, 0.2159, 0.2272, 0.2159, 0.2343, 0.2121, 0.2561, 0.2647, 0.2589, 0.2633, 0.375, 0.7347, 0.4062, 0.7347, 0.4058, 0.7937, 0.3754, 0.7937, 0.3754, 0.7937, 0.4058, 0.7937, 0.4046, 0.8498, 0.3767, 0.8498, 0.3767, 0.8498, 0.4046, 0.8498, 0.4026, 1.0, 0.3786, 1.0, 0.08453, 0.07682, 0.1124, 0.05392, 0.1702, 0.1306, 0.1484, 0.1484, 0.1484, 0.1484, 0.1702, 0.1306, 0.1972, 0.1709, 0.1827, 0.1827, 0.1827, 0.1827, 0.1972, 0.1709, 0.2272, 0.2159, 0.221, 0.221, 0.221, 0.221, 0.2272, 0.2159, 0.2589, 0.2633, 0.2613, 0.2613, 0.3438, 0.7347, 0.375, 0.7347, 0.3746, 0.7937, 0.3442, 0.7937, 0.3442, 0.7937, 0.3746, 0.7937, 0.3733, 0.8498, 0.3454, 0.8498, 0.3454, 0.8498, 0.3733, 0.8498, 0.3714, 1.0, 0.3474, 1.0, 0.05392, 0.1124, 0.07682, 0.08453, 0.1484, 0.1484, 0.1306, 0.1702, 0.1306, 0.1702, 0.1484, 0.1484, 0.1827, 0.1827, 0.1709, 0.1972, 0.1709, 0.1972, 0.1827, 0.1827, 0.221, 0.221, 0.2159, 0.2272, 0.2159, 0.2272, 0.221, 0.221, 0.2613, 0.2613, 0.2633, 0.2589, 0.3125, 0.7347, 0.3438, 0.7347, 0.3433, 0.7937, 0.3129, 0.7937, 0.3129, 0.7937, 0.3433, 0.7937, 0.3421, 0.8498, 0.3142, 0.8498, 0.3142, 0.8498, 0.3421, 0.8498, 0.3401, 1.0, 0.3161, 1.0, 0.03085, 0.1533, 0.04787, 0.1215, 0.1306, 0.1702, 0.1173, 0.195, 0.1173, 0.195, 0.1306, 0.1702, 0.1709, 0.1972, 0.1621, 0.2136, 0.1621, 0.2136, 0.1709, 0.1972, 0.2159, 0.2272, 0.2121, 0.2343, 0.2121, 0.2343, 0.2159, 0.2272, 0.2633, 0.2589, 0.2647, 0.2561, 0.2812, 0.7347, 0.3125, 0.7347, 0.3121, 0.7937, 0.2817, 0.7937, 0.2817, 0.7937, 0.3121, 0.7937, 0.3108, 0.8498, 0.2829, 0.8498, 0.2829, 0.8498, 0.3108, 0.8498, 0.3089, 1.0, 0.2849, 1.0, 0.0162, 0.1979, 0.02668, 0.1634, 0.1173, 0.195, 0.1091, 0.222, 0.1091, 0.222, 0.1173, 0.195, 0.1621, 0.2136, 0.1567, 0.2314, 0.1567, 0.2314, 0.1621, 0.2136, 0.2121, 0.2343, 0.2098, 0.242, 0.2098, 0.242, 0.2121, 0.2343, 0.2647, 0.2561, 0.2656, 0.2531, 0.25, 0.7347, 0.2812, 0.7347, 0.2808, 0.7937, 0.2504, 0.7937, 0.2504, 0.7937, 0.2808, 0.7937, 0.2796, 0.8498, 0.2517, 0.8498, 0.2517, 0.8498, 0.2796, 0.8498, 0.2776, 1.0, 0.2536, 1.0, 0.01054, 0.2446, 0.01408, 0.2086, 0.1091, 0.222, 0.1064, 0.25, 0.1064, 0.25, 0.1091, 0.222, 0.1567, 0.2314, 0.1549, 0.25, 0.1549, 0.25, 0.1567, 0.2314, 0.2098, 0.242, 0.209, 0.25, 0.209, 0.25, 0.2098, 0.242, 0.2656, 0.2531, 0.2659, 0.25, 0.2188, 0.7347, 0.25, 0.7347, 0.2496, 0.7937, 0.2192, 0.7937, 0.2192, 0.7937, 0.2496, 0.7937, 0.2483, 0.8498, 0.2204, 0.8498, 0.2204, 0.8498, 0.2483, 0.8498, 0.2464, 1.0, 0.2224, 1.0, 0.01408, 0.2914, 0.01054, 0.2554, 0.1064, 0.25, 0.1091, 0.278, 0.1091, 0.278, 0.1064, 0.25, 0.1549, 0.25, 0.1567, 0.2686, 0.1567, 0.2686, 0.1549, 0.25, 0.209, 0.25, 0.2098, 0.258, 0.2098, 0.258, 0.209, 0.25, 0.2659, 0.25, 0.2656, 0.2469, 0.1875, 0.7347, 0.2188, 0.7347, 0.2183, 0.7937, 0.1879, 0.7937, 0.1879, 0.7937, 0.2183, 0.7937, 0.2171, 0.8498, 0.1892, 0.8498, 0.1892, 0.8498, 0.2171, 0.8498, 0.2151, 1.0, 0.1911, 1.0, 0.02668, 0.3366, 0.0162, 0.3021, 0.1091, 0.278, 0.1173, 0.305, 0.1173, 0.305, 0.1091, 0.278, 0.1567, 0.2686, 0.1621, 0.2864, 0.1621, 0.2864, 0.1567, 0.2686, 0.2098, 0.258, 0.2121, 0.2657, 0.2121, 0.2657, 0.2098, 0.258, 0.2656, 0.2469, 0.2647, 0.2439, 0.1562, 0.7347, 0.1875, 0.7347, 0.1871, 0.7937, 0.1567, 0.7937, 0.1567, 0.7937, 0.1871, 0.7937, 0.1858, 0.8498, 0.1579, 0.8498, 0.1579, 0.8498, 0.1858, 0.8498, 0.1839, 1.0, 0.1599, 1.0, 0.04787, 0.3785, 0.03085, 0.3467, 0.1173, 0.305, 0.1306, 0.3298, 0.1306, 0.3298, 0.1173, 0.305, 0.1621, 0.2864, 0.1709, 0.3028, 0.1709, 0.3028, 0.1621, 0.2864, 0.2121, 0.2657, 0.2159, 0.2728, 0.2159, 0.2728, 0.2121, 0.2657, 0.2647, 0.2439, 0.2633, 0.2411, 0.125, 0.7347, 0.1562, 0.7347, 0.1558, 0.7937, 0.1254, 0.7937, 0.1254, 0.7937, 0.1558, 0.7937, 0.1546, 0.8498, 0.1267, 0.8498, 0.1267, 0.8498, 0.1546, 0.8498, 0.1526, 1.0, 0.1286, 1.0, 0.07682, 0.4155, 0.05392, 0.3876, 0.1306, 0.3298, 0.1484, 0.3516, 0.1484, 0.3516, 0.1306, 0.3298, 0.1709, 0.3028, 0.1827, 0.3173, 0.1827, 0.3173, 0.1709, 0.3028, 0.2159, 0.2728, 0.221, 0.279, 0.221, 0.279, 0.2159, 0.2728, 0.2633, 0.2411, 0.2613, 0.2387, 0.09375, 0.7347, 0.125, 0.7347, 0.1246, 0.7937, 0.09417, 0.7937, 0.09417, 0.7937, 0.1246, 0.7937, 0.1233, 0.8498, 0.0954, 0.8498, 0.0954, 0.8498, 0.1233, 0.8498, 0.1214, 1.0, 0.09739, 1.0, 0.1124, 0.4461, 0.08453, 0.4232, 0.1484, 0.3516, 0.1702, 0.3694, 0.1702, 0.3694, 0.1484, 0.3516, 0.1827, 0.3173, 0.1972, 0.3291, 0.1972, 0.3291, 0.1827, 0.3173, 0.221, 0.279, 0.2272, 0.2841, 0.2272, 0.2841, 0.221, 0.279, 0.2613, 0.2387, 0.2589, 0.2367, 0.0625, 0.7347, 0.09375, 0.7347, 0.09333, 0.7937, 0.06292, 0.7937, 0.06292, 0.7937, 0.09333, 0.7937, 0.0921, 0.8498, 0.06415, 0.8498, 0.06415, 0.8498, 0.0921, 0.8498, 0.09011, 1.0, 0.06614, 1.0, 0.1533, 0.4692, 0.1215, 0.4521, 0.1702, 0.3694, 0.195, 0.3827, 0.195, 0.3827, 0.1702, 0.3694, 0.1972, 0.3291, 0.2136, 0.3379, 0.2136, 0.3379, 0.1972, 0.3291, 0.2272, 0.2841, 0.2343, 0.2879, 0.2343, 0.2879, 0.2272, 0.2841, 0.2589, 0.2367, 0.2561, 0.2353, 0.03125, 0.7347, 0.0625, 0.7347, 0.06208, 0.7937, 0.03167, 0.7937, 0.03167, 0.7937, 0.06208, 0.7937, 0.06085, 0.8498, 0.0329, 0.8498, 0.0329, 0.8498, 0.06085, 0.8498, 0.05886, 1.0, 0.03489, 1.0, 0.1979, 0.4838, 0.1634, 0.4733, 0.195, 0.3827, 0.222, 0.3909, 0.222, 0.3909, 0.195, 0.3827, 0.2136, 0.3379, 0.2314, 0.3433, 0.2314, 0.3433, 0.2136, 0.3379, 0.2343, 0.2879, 0.242, 0.2902, 0.242, 0.2902, 0.2343, 0.2879, 0.2561, 0.2353, 0.2531, 0.2344, 0.0, 0.7347, 0.03125, 0.7347, 0.03083, 0.7937, 0.0004178, 0.7937, 0.0004178, 0.7937, 0.03083, 0.7937, 0.0296, 0.8498, 0.00165, 0.8498, 0.00165, 0.8498, 0.0296, 0.8498, 0.02761, 1.0, 0.003635, 1.0, 0.2446, 0.4895, 0.2086, 0.4859, 0.222, 0.3909, 0.25, 0.3936, 0.25, 0.3936, 0.222, 0.3909, 0.2314, 0.3433, 0.25, 0.3451, 0.25, 0.3451, 0.2314, 0.3433, 0.242, 0.2902, 0.25, 0.291, 0.25, 0.291, 0.242, 0.2902, 0.2531, 0.2344, 0.25, 0.2341, 0.2469, 0.2344, 0.25, 0.2341, 0.2531, 0.2344, 0.2561, 0.2353, 0.2589, 0.2367, 0.2613, 0.2387, 0.2633, 0.2411, 0.2647, 0.2439, 0.2656, 0.2469, 0.2659, 0.25, 0.2656, 0.2531, 0.2647, 0.2561, 0.2633, 0.2589, 0.2613, 0.2613, 0.2589, 0.2633, 0.2561, 0.2647, 0.2531, 0.2656, 0.25, 0.2659, 0.2469, 0.2656, 0.2439, 0.2647, 0.2411, 0.2633, 0.2387, 0.2613, 0.2367, 0.2589, 0.2353, 0.2561, 0.2344, 0.2531, 0.2341, 0.25, 0.2344, 0.2469, 0.2353, 0.2439, 0.2367, 0.2411, 0.2387, 0.2387, 0.2411, 0.2367, 0.2439, 0.2353])
me_cylinder_006.update()

# ---- objects
ob_empty = bpy.data.objects.new('Empty', None)
ob_cylinder = bpy.data.objects.new('Cylinder', me_cylinder_001)
ob_cylinder_001 = bpy.data.objects.new('Cylinder.001', me_cylinder_002)
ob_cylinder_002 = bpy.data.objects.new('Cylinder.002', me_cylinder_004)
ob_cylinder_003 = bpy.data.objects.new('Cylinder.003', me_cylinder_005)
ob_cylinder_004 = bpy.data.objects.new('Cylinder.004', me_cylinder_006)

# ---- transforms, parenting, visibility, modifiers, constraints
ob_empty.location = (0.0, 0.0, 0.0)
ob_empty.rotation_euler = (1.465, 0.01465, 1.593)
ob_empty.empty_display_type = 'IMAGE'
ob_empty.empty_display_size = 5.0
ob_cylinder.location = (0.5859, -2.529, -3.002)
ob_cylinder.rotation_euler = (1.561, -0.0, 0.0)
ob_cylinder.scale = (1.0, 0.6654, 2.017)
ob_cylinder_001.location = (0.169, -0.163, -0.5064)
ob_cylinder_001.rotation_euler = (1.571, -0.0, 0.0)
ob_cylinder_001.scale = (1.0, 0.6654, 1.672)
ob_cylinder_002.location = (0.1952, -2.008, -0.4989)
ob_cylinder_002.rotation_euler = (1.571, 0.0, 0.0)
ob_cylinder_002.scale = (1.0, 0.665, 0.5)
ob_cylinder_003.location = (1.367, -5.342, -0.7417)
ob_cylinder_003.scale = (1.0, 0.665, 0.5)
ob_cylinder_004.location = (0.06897, 1.931, -0.5128)
ob_cylinder_004.rotation_euler = (4.712, 0.0, 0.0)
ob_cylinder_004.scale = (1.0, 0.665, 0.5)

# ---- collection membership
col_collection.objects.link(ob_empty)
col_collection.objects.link(ob_cylinder)
col_collection.objects.link(ob_cylinder_001)
col_collection.objects.link(ob_cylinder_002)
col_collection.objects.link(ob_cylinder_003)
col_collection.objects.link(ob_cylinder_004)

# ---- scene / render settings (as saved in the file)
scene.frame_start = 1; scene.frame_end = 250; scene.frame_set(180)
scene.render.engine = 'BLENDER_EEVEE_NEXT'
scene.cycles.sampling_pattern = 'TABULATED_SOBOL'
bpy.context.view_layer.update()

# ---- added for rendering (the .blend has no active camera and no usable light): camera, sun
cam_auto = bpy.data.cameras.new('AutoCamera')
cam_auto.lens = 50.0
cam_auto.sensor_width = 36.0
cam_auto.clip_end = 1000.0
ob_auto_camera = bpy.data.objects.new('AutoCamera', cam_auto)
scene.collection.objects.link(ob_auto_camera)
ob_auto_camera.location = (9.82715, -12.7188, 5.52648)
ob_auto_camera.rotation_euler = (1.09748, -7.21219e-08, 0.694738)
scene.camera = ob_auto_camera
light_auto_sun = bpy.data.lights.new('AutoSun', 'SUN')
light_auto_sun.energy = 3.0
light_auto_sun.angle = 0.0523599
ob_auto_sun = bpy.data.objects.new('AutoSun', light_auto_sun)
scene.collection.objects.link(ob_auto_sun)
ob_auto_sun.rotation_euler = (0.872665, 0.174533, 0.523599)
bpy.context.view_layer.update()
